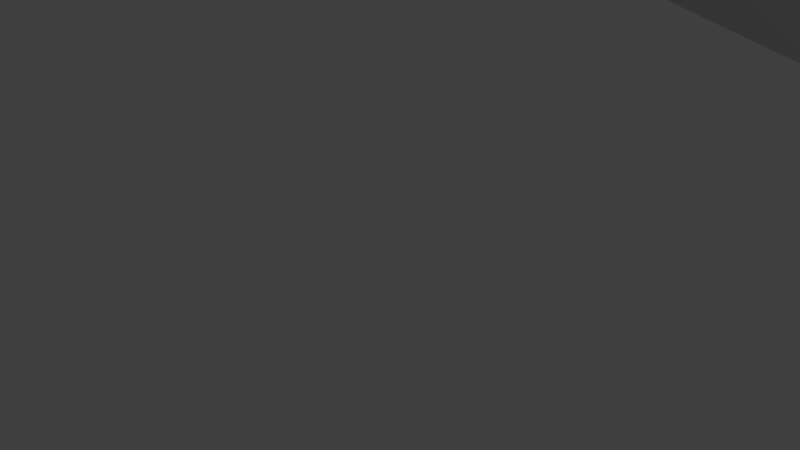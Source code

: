 # Source: monolito_01.blend  (saved by Blender 2.78.0; exported with 4.5.12 LTS)
import bpy
from mathutils import Matrix  # noqa: F401  (used for matrix-valued properties, if any)

bpy.ops.wm.read_factory_settings(use_empty=True)
scene = bpy.context.scene
scene.name = 'Scene'

# ---- collections
col_collection_1 = bpy.data.collections.new('Collection 1'); scene.collection.children.link(col_collection_1)

# ---- materials (node trees are filled in below, after node groups)
mat_material = bpy.data.materials.new('Material')
mat_material.alpha_threshold = 0.0
mat_material.use_transparent_shadow = False
mat_material.roughness = 0.5

# ---- material node trees

# ---- world
world_world = bpy.data.worlds.new('World'); scene.world = world_world
world_world.color = (0.05088, 0.05088, 0.05088)
world_world.use_sun_shadow = False
world_world.sun_shadow_jitter_overblur = 0.0
world_world.cycles.sampling_method = 'MANUAL'

# ---- cameras
cam_camera_002 = bpy.data.cameras.new('Camera.002')
cam_camera_002.clip_end = 100.0
cam_camera_002.lens = 35.0
cam_camera_002.sensor_width = 32.0
cam_camera_002.sensor_height = 18.0
cam_camera_002.ortho_scale = 7.314
cam_camera_002.dof.focus_distance = 0.0
cam_camera_002.dof.aperture_fstop = 128.0
cam_camera_001 = bpy.data.cameras.new('Camera.001')
cam_camera_001.clip_end = 100.0
cam_camera_001.lens = 35.0
cam_camera_001.sensor_width = 32.0
cam_camera_001.sensor_height = 18.0
cam_camera_001.ortho_scale = 7.314
cam_camera_001.dof.focus_distance = 0.0
cam_camera_001.dof.aperture_fstop = 128.0
cam_camera = bpy.data.cameras.new('Camera')
cam_camera.clip_end = 100.0
cam_camera.lens = 35.0
cam_camera.sensor_width = 32.0
cam_camera.sensor_height = 18.0
cam_camera.ortho_scale = 7.314
cam_camera.dof.focus_distance = 0.0
cam_camera.dof.aperture_fstop = 128.0

# ---- lights
light_lamp_002 = bpy.data.lights.new('Lamp.002', 'POINT')
light_lamp_002.transmission_factor = 0.0
light_lamp_002.cutoff_distance = 30.0
light_lamp_002.energy = 100.0
light_lamp_002.shadow_buffer_clip_start = 1.001
light_lamp_002.shadow_soft_size = 0.1
light_lamp_002.shadow_maximum_resolution = 0.006
light_lamp_002.use_absolute_resolution = True
light_lamp_001 = bpy.data.lights.new('Lamp.001', 'POINT')
light_lamp_001.transmission_factor = 0.0
light_lamp_001.cutoff_distance = 30.0
light_lamp_001.energy = 100.0
light_lamp_001.shadow_buffer_clip_start = 1.001
light_lamp_001.shadow_soft_size = 0.1
light_lamp_001.shadow_maximum_resolution = 0.006
light_lamp_001.use_absolute_resolution = True
light_lamp = bpy.data.lights.new('Lamp', 'POINT')
light_lamp.transmission_factor = 0.0
light_lamp.cutoff_distance = 30.0
light_lamp.energy = 100.0
light_lamp.shadow_buffer_clip_start = 1.001
light_lamp.shadow_soft_size = 0.1
light_lamp.shadow_maximum_resolution = 0.006
light_lamp.use_absolute_resolution = True

# ---- meshes
me_plane_006 = bpy.data.meshes.new('Plane.006')
me_plane_006.from_pydata([(0.05222, 0.07171, 0.09156), (0.1046, 0.3915, -0.09355), (-0.1835, 0.02273, 0.04126), (0.3497, -0.09155, -0.0761), (0.08034, -0.2991, -0.007504), (-0.1454, -0.6085, -0.09355), (0.05782, 0.3185, 0.1316), (0.3455, 0.1727, -0.06143), (-0.1835, 0.2727, 0.04126), (-0.2008, -0.223, 0.1027), (-0.2753, -0.09155, -0.0761), (0.1915, 0.02273, 0.04126), (0.0637, -0.103, 0.0511), (0.0718, 0.3794, 0.0224), (0.2296, 0.3915, -0.09355), (-0.07278, 0.07171, 0.09156), (0.1046, -0.4835, -0.09355), (-0.02036, -0.6085, -0.09355), (0.05448, 0.2082, 0.1557), (-0.02036, 0.3915, -0.09355), (0.3546, 0.2665, -0.09355), (0.3402, 0.0661, -0.04257), (0.1873, 0.287, 0.05593), (-0.1574, 0.3079, -0.05095), (-0.193, 0.1804, 0.07479), (-0.2753, 0.1585, -0.0761), (-0.07225, 0.3246, 0.1075), (-0.1987, -0.09268, 0.09538), (-0.1697, -0.4241, -0.007504), (-0.276, -0.3448, -0.07366), (-0.08202, -0.2078, 0.1248), (0.3546, -0.2335, -0.09355), (0.2199, -0.2002, -0.05933), (-0.05711, -0.3937, 0.0366), (-0.2704, -0.4835, -0.09355), (-0.2704, -0.2335, -0.09355), (-0.07887, 0.2232, 0.134), (-0.2848, 0.0661, -0.04257), (-0.2704, 0.2665, -0.09355), (0.1898, 0.1663, 0.09517), (0.211, 0.3304, -0.0279), (-0.05142, 0.3732, 0.01611), (-0.09719, -0.01668, 0.1782), (-0.3329, -0.1085, -0.09355), (0.1195, 0.05538, 0.07479), (0.06409, -0.03161, 0.04964), (0.09079, 0.3766, -0.04466), (0.1671, 0.3915, -0.09355), (-0.1305, 0.05538, 0.07479), (0.4171, -0.1085, -0.09355), (0.08657, -0.3769, -0.02955), (-0.08286, -0.6085, -0.09355), (0.05507, 0.2687, 0.1536), (-0.08286, 0.3915, -0.09355), (0.3408, 0.1266, -0.04466), (0.1223, 0.3071, 0.1077), (0.4171, 0.1415, -0.09355), (-0.1454, 0.329, -0.09355), (-0.1907, 0.2347, 0.06641), (-0.3329, 0.1415, -0.09355), (-0.1305, 0.3054, 0.07479), (-0.1923, -0.02759, 0.07239), (-0.1883, -0.316, 0.05865), (-0.3329, -0.3585, -0.09355), (-0.1445, -0.2078, 0.1248), (0.3546, -0.171, -0.09355), (0.1671, -0.3585, -0.09355), (-0.2318, -0.02625, -0.009035), (0.2682, -0.02625, -0.009035), (0.0638, -0.1782, 0.05089), (0.06116, 0.3594, 0.08207), (-0.01088, 0.07375, 0.09365), (0.1046, -0.546, -0.09355), (0.04214, -0.6085, -0.09355), (0.05685, 0.1376, 0.1473), (0.04214, 0.3915, -0.09355), (0.3546, 0.204, -0.09355), (0.3426, -0.004559, -0.05095), (0.2641, 0.238, 0.005635), (-0.1717, 0.2944, -0.000652), (-0.1907, 0.1097, 0.06641), (-0.2318, 0.2238, -0.009035), (-0.00656, 0.3228, 0.1304), (-0.2008, -0.1605, 0.1027), (-0.1454, -0.546, -0.09355), (-0.2446, -0.2687, 0.0366), (-0.01, -0.2281, 0.09108), (0.1671, -0.4835, -0.09355), (0.2033, -0.08058, -0.000652), (0.2296, -0.296, -0.09355), (0.148, -0.1676, -0.0258), (0.2921, -0.2335, -0.09355), (-0.07579, -0.2855, 0.1027), (-0.02598, -0.5323, -0.07366), (-0.1196, -0.3937, 0.0366), (0.01784, -0.4241, -0.007504), (-0.2704, -0.421, -0.09355), (-0.2079, -0.4835, -0.09355), (-0.2704, -0.171, -0.09355), (-0.276, -0.2823, -0.07366), (-0.3329, -0.2335, -0.09355), (-0.2322, -0.1741, -0.007504), (-0.07463, 0.2742, 0.1304), (-0.07991, 0.1587, 0.1167), (-0.14, 0.213, 0.1083), (-0.01132, 0.2151, 0.1507), (-0.2824, 0.1204, -0.05095), (-0.2824, -0.004559, -0.05095), (-0.3329, 0.01646, -0.09355), (-0.2413, 0.1314, 0.0245), (-0.2704, 0.204, -0.09355), (-0.2079, 0.2665, -0.09355), (0.4171, 0.01646, -0.09355), (0.188, 0.231, 0.08689), (0.1919, 0.09622, 0.08596), (0.1217, 0.1919, 0.1389), (0.2587, 0.1314, 0.0245), (0.2296, 0.329, -0.09355), (0.1968, 0.3169, 0.0224), (0.1391, 0.363, 0.005635), (0.2878, 0.2814, -0.07819), (-0.03242, 0.3704, -0.05095), (-0.06566, 0.3597, 0.06641), (-0.1068, 0.3488, -0.009035), (0.008708, 0.3814, 0.0245), (-0.08901, 0.0424, 0.1491), (-0.09147, -0.1112, 0.1582), (-0.152, -0.04475, 0.151), (-0.02901, -0.02385, 0.1581), (0.4171, -0.171, -0.09355), (-0.0258, -0.1098, 0.1468), (-0.1451, -0.1432, 0.1269), (-0.1464, 0.02318, 0.1309), (-0.002305, 0.3621, 0.0832), (-0.121, 0.3352, 0.04126), (-0.0878, 0.346, -0.0761), (0.4171, 0.204, -0.09355), (0.2735, 0.2679, -0.0279), (0.1248, 0.3495, 0.05593), (0.158, 0.3602, -0.06143), (0.2611, 0.06074, 0.01611), (0.1241, 0.1213, 0.1305), (0.1223, 0.2524, 0.1368), (0.4171, -0.04604, -0.09355), (0.4171, 0.07896, -0.09355), (-0.2199, 0.2454, -0.05095), (-0.3329, 0.204, -0.09355), (-0.2389, 0.06074, 0.01611), (-0.3329, -0.04604, -0.09355), (-0.3329, 0.07896, -0.09355), (-0.01305, 0.1518, 0.1317), (-0.1377, 0.1424, 0.09994), (-0.1377, 0.2674, 0.09994), (-0.2446, -0.2062, 0.0366), (-0.3329, -0.296, -0.09355), (-0.3329, -0.171, -0.09355), (-0.2079, -0.546, -0.09355), (0.04214, -0.546, -0.09355), (-0.08848, -0.5323, -0.07366), (-0.1383, -0.2855, 0.1027), (0.2921, -0.296, -0.09355), (0.1671, -0.296, -0.09355), (0.1313, -0.04793, 0.03288), (0.1671, -0.421, -0.09355), (0.2801, -0.1296, -0.05095), (-0.0008368, -0.316, 0.05865), (-0.2322, -0.3616, -0.007504), (-0.2199, -0.1296, -0.05095), (-0.008024, 0.2707, 0.1557), (-0.2389, 0.1857, 0.01611), (-0.2079, 0.329, -0.09355), (0.2593, 0.1919, 0.0224), (0.2921, 0.329, -0.09355), (0.0277, 0.3786, -0.04257), (-0.01371, 0.01076, 0.1038), (0.08525, 0.06558, 0.08527), (0.05756, 0.02209, 0.0727), (0.1021, 0.369, -0.08448), (0.1359, 0.3915, -0.09355), (-0.1576, 0.0411, 0.06012), (0.3859, -0.1085, -0.09355), (0.0819, -0.3342, -0.01302), (-0.1141, -0.6085, -0.09355), (0.05685, 0.2938, 0.1473), (-0.1141, 0.3915, -0.09355), (0.3426, 0.1517, -0.05095), (0.08892, 0.3158, 0.1203), (0.3859, 0.1415, -0.09355), (-0.1454, 0.3602, -0.09355), (-0.1877, 0.2558, 0.05593), (-0.1576, 0.2911, 0.06012), (-0.1794, -0.02371, 0.02664), (-0.1961, -0.2657, 0.08621), (-0.1742, -0.2116, 0.1193), (0.3546, -0.1398, -0.09355), (0.1287, -0.341, -0.06814), (-0.2541, -0.05686, -0.04047), (0.2292, 0.0002824, 0.01821), (0.06101, -0.1327, 0.0607), (0.06409, 0.3746, 0.04964), (-0.04213, 0.07375, 0.09365), (0.1046, -0.5148, -0.09355), (0.01089, -0.6085, -0.09355), (0.05507, 0.175, 0.1536), (0.01089, 0.3915, -0.09355), (0.3546, 0.2352, -0.09355), (0.3408, 0.03281, -0.04466), (0.2251, 0.2646, 0.03288), (-0.1651, 0.3032, -0.0237), (-0.1924, 0.1471, 0.0727), (-0.2541, 0.1931, -0.04047), (-0.0394, 0.3247, 0.1226), (-0.1963, -0.1399, 0.08701), (-0.1556, -0.4896, -0.05712), (-0.2619, -0.3029, -0.01302), (-0.04612, -0.2191, 0.1083), (0.3546, -0.2648, -0.09355), (0.1359, -0.4835, -0.09355), (0.1968, -0.02689, 0.0224), (0.2296, -0.2648, -0.09355), (0.1137, -0.1574, -0.01532), (0.2577, -0.2227, -0.08238), (-0.08046, -0.2428, 0.1193), (-0.0431, -0.4592, -0.01302), (-0.1462, -0.4051, 0.02006), (-0.02119, -0.4051, 0.02006), (-0.2713, -0.3875, -0.09019), (-0.2704, -0.5148, -0.09355), (-0.2391, -0.4835, -0.09355), (-0.2704, -0.1398, -0.09355), (-0.2713, -0.2625, -0.09019), (-0.2494, -0.2084, -0.05712), (-0.07308, 0.2998, 0.1235), (-0.08169, 0.1961, 0.123), (-0.1671, 0.1987, 0.09365), (-0.04397, 0.2176, 0.1471), (-0.2795, 0.1415, -0.06143), (-0.2842, 0.03281, -0.04466), (-0.2636, 0.1008, -0.006939), (-0.2704, 0.2352, -0.09355), (-0.2391, 0.2665, -0.09355), (0.3827, 0.02733, -0.08238), (0.1843, 0.266, 0.06641), (0.1905, 0.1328, 0.09335), (0.08751, 0.2021, 0.1494), (0.2197, 0.1579, 0.05174), (0.2296, 0.3602, -0.09355), (0.2033, 0.3257, -0.000652), (0.1048, 0.3732, 0.01611), (0.2488, 0.3079, -0.05095), (0.3859, 0.2665, -0.09355), (-0.02115, 0.3629, -0.09077), (-0.05913, 0.3685, 0.04336), (-0.1327, 0.3304, -0.0279), (-0.02195, 0.3794, 0.0224), (-0.02036, -0.6398, -0.09355), (-0.07506, 0.04271, 0.09966), (-0.09551, -0.06146, 0.1724), (-0.1766, -0.06596, 0.1276), (-0.06549, -0.0136, 0.1766), (0.3859, -0.2335, -0.09355), (-0.3016, -0.1085, -0.09355), (0.1549, 0.0411, 0.06012), (0.0718, -0.08939, 0.0224), (0.0807, 0.38, -0.009035), (0.1984, 0.3915, -0.09355), (-0.1023, 0.06558, 0.08527), (0.4484, -0.1085, -0.09355), (0.09435, -0.4271, -0.05712), (-0.05161, -0.6085, -0.09355), (0.05448, 0.2395, 0.1557), (-0.05161, 0.3915, -0.09355), (0.3546, 0.2977, -0.09355), (0.3402, 0.09735, -0.04257), (0.1561, 0.2958, 0.08874), (0.4484, 0.1415, -0.09355), (-0.1485, 0.3086, -0.08238), (-0.1924, 0.2096, 0.0727), (-0.3016, 0.1415, -0.09355), (-0.1034, 0.3197, 0.08946), (-0.198, -0.05333, 0.09248), (-0.1806, -0.3662, 0.03108), (-0.3016, -0.3585, -0.09355), (-0.1148, -0.204, 0.1303), (0.3546, -0.2023, -0.09355), (0.1984, -0.3585, -0.09355), (-0.2083, 0.0002824, 0.01821), (0.3084, -0.05686, -0.04047), (0.07186, -0.2387, 0.02245), (-0.1766, -0.6085, -0.09355), (0.05958, 0.3397, 0.1107), (0.02037, 0.07375, 0.09365), (0.1046, -0.5773, -0.09355), (0.07339, -0.6085, -0.09355), (0.05586, 0.1032, 0.1265), (0.07339, 0.3915, -0.09355), (0.3497, 0.1897, -0.0761), (0.3455, -0.04601, -0.06143), (0.3042, 0.2074, -0.0258), (-0.1782, 0.2856, 0.0224), (-0.1877, 0.06826, 0.05593), (-0.2083, 0.2503, 0.01821), (0.02598, 0.3205, 0.1337), (-0.2023, -0.1879, 0.1083), (-0.1454, -0.5773, -0.09355), (-0.2243, -0.242, 0.07519), (0.0328, -0.257, 0.05018), (0.1984, -0.4835, -0.09355), (0.211, -0.1384, -0.0279), (0.2296, -0.3273, -0.09355), (0.1834, -0.1819, -0.04047), (0.3234, -0.2335, -0.09355), (-0.06801, -0.3358, 0.07519), (-0.02036, -0.5773, -0.09355), (-0.08992, -0.3899, 0.04211), (0.05999, -0.4508, -0.04609), (-0.2704, -0.4523, -0.09355), (-0.3016, -0.4835, -0.09355), (-0.19, -0.4508, -0.04609), (-0.2704, -0.2023, -0.09355), (-0.2775, -0.3098, -0.06814), (-0.3016, -0.2335, -0.09355), (-0.2176, -0.1274, 0.05167), (-0.07646, 0.2492, 0.1366), (-0.07694, 0.1172, 0.1062), (-0.1118, 0.2232, 0.1188), (0.02263, 0.2103, 0.1578), (-0.2842, 0.09531, -0.04466), (-0.2795, -0.04601, -0.06143), (-0.3048, 0.02733, -0.08238), (-0.2178, 0.1579, 0.05174), (-0.2704, 0.1727, -0.09355), (-0.181, 0.2814, -0.07819), (0.4484, 0.01646, -0.09355), (0.1897, 0.1977, 0.09494), (0.1873, 0.06826, 0.05593), (0.1571, 0.1776, 0.1242), (0.2989, 0.1008, -0.006939), (0.2199, 0.331, -0.05933), (0.1915, 0.304, 0.04126), (0.1745, 0.3488, -0.009035), (0.3234, 0.2665, -0.09355), (-0.04251, 0.3739, -0.01532), (-0.071, 0.3468, 0.08527), (-0.0797, 0.363, 0.005635), (0.03996, 0.3814, 0.0245), (-0.09559, 0.01986, 0.1724), (-0.08531, -0.1652, 0.1364), (-0.1256, -0.02812, 0.1681), (0.01355, -0.05193, 0.118), (0.4171, -0.1398, -0.09355), (0.3859, -0.171, -0.09355), (-0.02918, -0.06225, 0.1587), (-0.01908, -0.1656, 0.1231), (-0.06083, -0.1045, 0.1603), (0.0154, -0.1332, 0.1116), (-0.1495, -0.0921, 0.1425), (-0.1461, -0.1727, 0.1303), (-0.1742, -0.1491, 0.1193), (-0.1192, -0.125, 0.1457), (-0.1342, 0.02974, 0.08795), (-0.1515, -0.004406, 0.1491), (-0.1713, 0.002885, 0.1085), (-0.119, 0.03655, 0.1447), (-0.08286, -0.6398, -0.09355), (0.0009926, 0.3767, 0.05174), (-0.004208, 0.343, 0.111), (-0.03619, 0.3658, 0.0727), (0.02932, 0.3614, 0.08416), (-0.1145, 0.344, 0.01821), (-0.1264, 0.3223, 0.06012), (-0.1469, 0.3169, 0.0224), (-0.09394, 0.3495, 0.05593), (-0.08286, 0.3602, -0.09355), (-0.09789, 0.3494, -0.04047), (-0.1141, 0.329, -0.09355), (-0.06071, 0.3602, -0.06143), (0.4171, 0.2352, -0.09355), (0.4171, 0.1727, -0.09355), (0.3859, 0.204, -0.09355), (0.2801, 0.2767, -0.05095), (0.2682, 0.255, -0.009035), (0.2346, 0.2944, -0.000652), (0.3137, 0.2373, -0.05933), (0.1313, 0.3583, 0.03288), (0.1225, 0.3312, 0.08269), (0.09059, 0.3597, 0.06641), (0.1602, 0.3352, 0.04126), (0.1671, 0.3602, -0.09355), (0.148, 0.3637, -0.0258), (0.1238, 0.3704, -0.05095), (0.1934, 0.346, -0.0761), (0.2593, 0.09811, 0.0224), (0.2641, 0.01929, 0.005635), (0.2221, 0.08727, 0.04336), (0.3012, 0.03013, -0.01532), (0.1223, 0.1586, 0.1368), (0.1232, 0.08681, 0.1099), (0.08988, 0.1315, 0.141), (0.1595, 0.107, 0.1159), (0.1219, 0.2815, 0.1248), (0.1217, 0.2232, 0.1389), (0.0881, 0.2626, 0.1473), (0.154, 0.2448, 0.1124), (0.4171, -0.01479, -0.09355), (0.4171, -0.07729, -0.09355), (0.3851, -0.04333, -0.09077), (0.4484, -0.04604, -0.09355), (0.4171, 0.1102, -0.09355), (0.4171, 0.04771, -0.09355), (0.3833, 0.08779, -0.08448), (0.4484, 0.07896, -0.09355), (-0.2122, 0.2502, -0.07819), (-0.2265, 0.2366, -0.0279), (-0.2423, 0.2148, -0.08238), (-0.1964, 0.272, -0.0237), (-0.3329, 0.1727, -0.09355), (-0.3016, 0.204, -0.09355), (-0.2407, 0.09811, 0.0224), (-0.2359, 0.01929, 0.005635), (-0.2613, 0.03013, -0.01532), (-0.2154, 0.08727, 0.04336), (-0.3329, -0.01479, -0.09355), (-0.3329, -0.07729, -0.09355), (-0.3024, -0.04333, -0.09077), (-0.3329, 0.1102, -0.09355), (-0.3329, 0.04771, -0.09355), (-0.3024, 0.08167, -0.09077), (-0.01225, 0.1846, 0.1447), (-0.01223, 0.1142, 0.1156), (-0.04925, 0.1607, 0.1188), (0.02223, 0.1446, 0.1422), (-0.1394, 0.1797, 0.1062), (-0.1347, 0.1009, 0.08946), (-0.1648, 0.1281, 0.08527), (-0.1094, 0.1526, 0.1104), (-0.1347, 0.2884, 0.08946), (-0.1394, 0.2422, 0.1062), (-0.1648, 0.2531, 0.08527), (-0.1094, 0.2776, 0.1104), (-0.2399, -0.1863, 0.02006), (-0.2462, -0.2336, 0.04211), (-0.2619, -0.2404, -0.01302), (-0.2243, -0.1795, 0.07519), (-0.3329, -0.2648, -0.09355), (-0.3329, -0.3273, -0.09355), (-0.3016, -0.296, -0.09355), (-0.3329, -0.1398, -0.09355), (-0.3329, -0.2023, -0.09355), (-0.3016, -0.171, -0.09355), (-0.2079, -0.5148, -0.09355), (-0.2079, -0.5773, -0.09355), (-0.2391, -0.546, -0.09355), (-0.1766, -0.546, -0.09355), (-0.3329, -0.3898, -0.09355), (-0.3016, -0.421, -0.09355), (0.03185, -0.4896, -0.05712), (0.04214, -0.5773, -0.09355), (0.009943, -0.5437, -0.09019), (0.07339, -0.546, -0.09355), (-0.1056, -0.4592, -0.01302), (-0.08286, -0.5773, -0.09355), (-0.1151, -0.5437, -0.09019), (-0.05878, -0.5285, -0.06814), (-0.143, -0.2428, 0.1193), (-0.1305, -0.3358, 0.07519), (-0.1649, -0.2969, 0.08621), (-0.1086, -0.2817, 0.1083), (0.2921, -0.2648, -0.09355), (0.2609, -0.296, -0.09355), (0.158, -0.2335, -0.06143), (0.1671, -0.3273, -0.09355), (0.1242, -0.2615, -0.05233), (0.1984, -0.296, -0.09355), (0.1248, 0.005764, 0.05593), (0.1391, -0.1057, 0.005635), (0.09712, -0.03773, 0.04336), (0.1667, -0.06222, 0.01821), (0.1671, -0.5148, -0.09355), (0.1359, -0.546, -0.09355), (0.1671, -0.3898, -0.09355), (0.1671, -0.4523, -0.09355), (0.1349, -0.4187, -0.09019), (0.1984, -0.421, -0.09355), (0.2735, -0.07586, -0.0279), (0.2878, -0.1873, -0.07819), (0.2411, -0.103, -0.0237), (0.3202, -0.1602, -0.08238), (-0.005507, -0.2733, 0.07519), (0.006946, -0.3662, 0.03108), (-0.03987, -0.2969, 0.08621), (0.04131, -0.3426, 0.02006), (-0.2399, -0.3113, 0.02006), (-0.2213, -0.4195, -0.04609), (-0.2494, -0.3959, -0.05712), (-0.2118, -0.335, 0.03108), (-0.2265, -0.07586, -0.0279), (-0.2285, -0.1446, -0.02047), (-0.2423, -0.1602, -0.08238), (-0.2087, -0.07077, 0.02003), (-0.008442, 0.2998, 0.1437), (-0.008618, 0.2415, 0.1578), (-0.04134, 0.2735, 0.1467), (0.02323, 0.2707, 0.1557), (-0.2359, 0.2068, 0.005635), (-0.2407, 0.1606, 0.0224), (-0.2613, 0.1551, -0.01532), (-0.2154, 0.2123, 0.04336), (-0.2079, 0.2977, -0.09355), (-0.1766, 0.329, -0.09355), (0.2611, 0.217, 0.01611), (0.2587, 0.1627, 0.0245), (0.2203, 0.2184, 0.04964), (0.2995, 0.1613, -0.009035), (0.2921, 0.3602, -0.09355), (0.2921, 0.2977, -0.09355), (0.2609, 0.329, -0.09355), (0.3234, 0.329, -0.09355), (0.03898, 0.3711, -0.08238), (0.01761, 0.382, -0.006939), (-0.002955, 0.3766, -0.04466), (0.05895, 0.3786, -0.04257), (-0.005536, 0.02413, 0.07479), (-0.02435, 0.002175, 0.1415), (-0.05432, 0.03523, 0.1369), (0.03224, -0.02957, 0.05174), (0.02009, -0.03233, 0.0948), (-0.06263, 0.01864, 0.1664), (-0.03816, 0.02792, 0.07966), (0.01089, -0.6398, -0.09355), (0.04886, 0.382, -0.006939), (-0.01305, 0.38, -0.009035), (0.008321, 0.369, -0.08448), (0.3234, 0.2977, -0.09355), (0.2577, 0.3086, -0.08238), (0.2609, 0.3602, -0.09355), (0.2989, 0.132, -0.006939), (0.2197, 0.1892, 0.05174), (0.2221, 0.2435, 0.04336), (-0.1766, 0.2977, -0.09355), (-0.2391, 0.2977, -0.09355), (-0.2172, 0.1871, 0.04964), (-0.263, 0.13, -0.009035), (-0.2583, 0.1762, -0.0258), (0.02263, 0.2415, 0.1578), (-0.04193, 0.2443, 0.1488), (-0.0403, 0.2999, 0.1384), (-0.2159, -0.09146, 0.0453), (-0.2391, -0.2023, -0.09355), (-0.2488, -0.1065, -0.05933), (-0.2009, -0.3929, -0.007504), (-0.2391, -0.4523, -0.09355), (-0.2572, -0.3456, -0.02955), (0.04909, -0.3929, -0.007504), (-0.03209, -0.3472, 0.05865), (-0.04454, -0.2543, 0.1027), (0.3234, -0.2023, -0.09355), (0.2488, -0.1608, -0.05095), (0.2346, -0.04933, -0.000652), (0.1984, -0.4523, -0.09355), (0.1359, -0.4523, -0.09355), (0.1303, -0.3761, -0.07366), (0.1359, -0.5148, -0.09355), (0.1745, -0.12, -0.009035), (0.1048, -0.09551, 0.01611), (0.09059, 0.01597, 0.06641), (0.1984, -0.3273, -0.09355), (0.1287, -0.3098, -0.06814), (0.122, -0.2181, -0.04458), (0.2609, -0.2648, -0.09355), (-0.1008, -0.332, 0.0807), (-0.1571, -0.3472, 0.05865), (-0.1695, -0.2543, 0.1027), (-0.05161, -0.5773, -0.09355), (-0.1141, -0.5773, -0.09355), (-0.1322, -0.4706, -0.02955), (0.07339, -0.5773, -0.09355), (0.01089, -0.5773, -0.09355), (-0.00718, -0.4706, -0.02955), (-0.3016, -0.4523, -0.09355), (-0.1766, -0.5773, -0.09355), (-0.2391, -0.5148, -0.09355), (-0.3016, -0.2023, -0.09355), (-0.3016, -0.3273, -0.09355), (-0.2258, -0.207, 0.0807), (-0.2634, -0.2679, -0.007504), (-0.2572, -0.2206, -0.02955), (-0.1112, 0.2524, 0.1167), (-0.1665, 0.228, 0.09156), (-0.1618, 0.2741, 0.07479), (-0.1064, 0.1111, 0.09994), (-0.1618, 0.08663, 0.07479), (-0.1665, 0.1655, 0.09156), (0.02321, 0.1067, 0.1265), (-0.04628, 0.1193, 0.1083), (-0.04762, 0.192, 0.134), (-0.3042, 0.05654, -0.08448), (-0.3016, -0.07729, -0.09355), (-0.2124, 0.04582, 0.03288), (-0.2583, -0.01132, -0.0258), (-0.263, 0.0675, -0.009035), (-0.3016, 0.1727, -0.09355), (-0.2029, 0.2632, -0.000652), (-0.2488, 0.206, -0.05933), (-0.2391, 0.2352, -0.09355), (0.4484, 0.04771, -0.09355), (0.3827, 0.05858, -0.08238), (0.3851, 0.1129, -0.09077), (0.4484, -0.07729, -0.09355), (0.3859, -0.07729, -0.09355), (0.3833, -0.005959, -0.08448), (0.1544, 0.2137, 0.1172), (0.08751, 0.2334, 0.1494), (0.08768, 0.2917, 0.1353), (0.1585, 0.07262, 0.09509), (0.08889, 0.09711, 0.1202), (0.0881, 0.1688, 0.1473), (0.3042, -0.01132, -0.0258), (0.2251, 0.04582, 0.03288), (0.2203, 0.1246, 0.04964), (0.1834, 0.3494, -0.04047), (0.1137, 0.3739, -0.01532), (0.1351, 0.3629, -0.09077), (0.1549, 0.3223, 0.06012), (0.09061, 0.3372, 0.09922), (0.09712, 0.3685, 0.04336), (0.3084, 0.2244, -0.04047), (0.2292, 0.2815, 0.01821), (0.2411, 0.3032, -0.0237), (0.4484, 0.1727, -0.09355), (0.3859, 0.1727, -0.09355), (0.3859, 0.2352, -0.09355), (-0.0708, 0.3637, -0.0258), (-0.1238, 0.331, -0.05933), (-0.1141, 0.3602, -0.09355), (-0.09929, 0.3366, 0.07479), (-0.1523, 0.304, 0.04126), (-0.1404, 0.3257, -0.000652), (0.02773, 0.3418, 0.1128), (-0.03842, 0.3474, 0.09965), (-0.02966, 0.3746, 0.04964), (-0.1141, -0.6398, -0.09355), (-0.1247, 0.0108, 0.1648), (-0.1762, -0.02515, 0.1262), (-0.1593, 0.009897, 0.06596), (-0.1148, -0.1727, 0.1303), (-0.1758, -0.1765, 0.1248), (-0.174, -0.1138, 0.1186), (0.0227, -0.1911, 0.08582), (-0.05448, -0.1591, 0.1378), (-0.06457, -0.05573, 0.1734), (0.3859, -0.2023, -0.09355), (0.3859, -0.1398, -0.09355), (0.4484, -0.1398, -0.09355), (0.01228, -0.08652, 0.1226), (-0.1234, -0.07446, 0.1606), (-0.1062, 0.04088, 0.09939), (-0.05161, -0.6398, -0.09355), (0.03224, 0.3767, 0.05174), (-0.08742, 0.3583, 0.03288), (-0.05161, 0.3602, -0.09355), (0.3202, 0.2461, -0.08238), (0.1667, 0.344, 0.01821), (0.1984, 0.3602, -0.09355), (0.2995, 0.0675, -0.009035), (0.1577, 0.1443, 0.1221), (0.1554, 0.2706, 0.1051), (0.4484, -0.01479, -0.09355), (0.4484, 0.1102, -0.09355), (-0.1887, 0.2767, -0.05095), (-0.3016, 0.2352, -0.09355), (-0.2172, 0.1246, 0.04964), (-0.3042, -0.005959, -0.08448), (-0.3016, 0.1102, -0.09355), (0.02045, 0.182, 0.1484), (-0.1112, 0.1899, 0.1167), (-0.1064, 0.2986, 0.09994), (-0.2196, -0.1597, 0.05865), (-0.3016, -0.2648, -0.09355), (-0.3016, -0.1398, -0.09355), (-0.1766, -0.5148, -0.09355), (-0.3016, -0.3898, -0.09355), (0.07339, -0.5148, -0.09355), (-0.07591, -0.4554, -0.007504), (-0.1133, -0.239, 0.1248), (0.3234, -0.2648, -0.09355), (0.1934, -0.2478, -0.0761), (0.1602, -0.00852, 0.04126), (0.1984, -0.3898, -0.09355), (0.3137, -0.1065, -0.05933), (0.03664, -0.2999, 0.0366), (-0.2196, -0.2847, 0.05865), (-0.2029, -0.04933, -0.000652), (0.02501, 0.2959, 0.1494), (-0.2124, 0.2333, 0.03288), (-0.1766, 0.3602, -0.09355), (0.3012, 0.1864, -0.01532), (0.07023, 0.3711, -0.08238), (0.02571, 0.02413, 0.07479)], [], [(698, 176, 0, 291), (697, 177, 1, 295), (696, 185, 7, 298), (694, 189, 8, 301), (693, 183, 6, 302), (692, 191, 2, 286), (691, 192, 9, 305), (690, 181, 4, 306), (689, 194, 3, 287), (687, 218, 11, 262), (686, 219, 32, 310), (685, 216, 31, 311), (684, 222, 30, 283), (683, 223, 33, 314), (682, 201, 16, 315), (681, 226, 29, 282), (680, 213, 28, 318), (679, 229, 10, 261), (678, 230, 35, 321), (677, 212, 27, 322), (676, 232, 26, 279), (675, 233, 36, 325), (674, 203, 18, 326), (673, 236, 25, 278), (672, 237, 37, 329), (671, 209, 24, 330), (669, 208, 23, 332), (666, 242, 22, 274), (665, 243, 39, 336), (664, 206, 21, 337), (663, 246, 14, 265), (662, 247, 40, 340), (661, 205, 20, 341), (660, 251, 19, 271), (659, 252, 41, 344), (658, 199, 13, 345), (657, 255, 17, 269), (656, 256, 15, 266), (655, 257, 42, 348), (654, 198, 12, 349), (652, 350, 49, 180), (650, 352, 128, 259), (649, 353, 130, 354), (648, 288, 69, 355), (647, 356, 127, 258), (646, 357, 131, 358), (645, 347, 126, 359), (644, 360, 48, 179), (643, 361, 132, 362), (642, 346, 125, 363), (641, 364, 51, 182), (640, 365, 124, 254), (639, 366, 133, 367), (638, 290, 70, 368), (637, 369, 123, 253), (636, 370, 134, 371), (635, 343, 122, 372), (634, 373, 53, 184), (633, 374, 135, 375), (632, 342, 121, 376), (630, 378, 136, 379), (628, 380, 120, 249), (627, 381, 137, 382), (626, 296, 76, 383), (625, 384, 119, 248), (624, 385, 138, 386), (623, 339, 118, 387), (622, 388, 47, 178), (621, 389, 139, 390), (620, 338, 117, 391), (619, 392, 116, 245), (618, 393, 140, 394), (617, 297, 77, 395), (616, 396, 115, 244), (615, 397, 141, 398), (614, 335, 114, 399), (613, 400, 55, 186), (612, 401, 142, 402), (611, 334, 113, 403), (610, 404, 112, 241), (609, 405, 143, 406), (607, 408, 56, 187), (606, 409, 144, 410), (604, 412, 111, 240), (603, 413, 145, 414), (602, 299, 79, 415), (601, 331, 110, 417), (600, 418, 109, 238), (599, 419, 147, 420), (598, 300, 80, 421), (597, 328, 107, 424), (596, 327, 106, 427), (595, 428, 105, 235), (594, 429, 150, 430), (593, 294, 74, 431), (592, 432, 104, 234), (591, 433, 151, 434), (590, 324, 103, 435), (589, 436, 60, 190), (588, 437, 152, 438), (587, 323, 102, 439), (586, 440, 101, 231), (585, 441, 153, 442), (584, 303, 83, 443), (583, 320, 99, 446), (582, 319, 98, 449), (581, 450, 97, 228), (580, 304, 84, 453), (579, 316, 96, 455), (578, 456, 95, 225), (577, 457, 157, 458), (576, 292, 72, 459), (575, 460, 94, 224), (574, 461, 158, 462), (573, 313, 93, 463), (572, 464, 64, 193), (571, 465, 159, 466), (570, 312, 92, 467), (569, 468, 91, 221), (568, 470, 90, 220), (567, 471, 161, 472), (566, 309, 89, 473), (565, 474, 44, 175), (564, 475, 162, 476), (563, 308, 88, 477), (562, 478, 87, 217), (561, 480, 66, 195), (560, 481, 163, 482), (558, 484, 68, 197), (557, 485, 164, 486), (556, 284, 65, 487), (555, 488, 86, 215), (554, 489, 165, 490), (553, 268, 50, 491), (552, 492, 85, 214), (551, 493, 166, 494), (550, 281, 62, 495), (549, 496, 67, 196), (548, 497, 167, 498), (547, 280, 61, 499), (546, 500, 82, 211), (545, 501, 168, 502), (544, 270, 52, 503), (543, 504, 81, 210), (542, 505, 169, 506), (541, 277, 58, 507), (539, 276, 57, 509), (538, 510, 78, 207), (537, 511, 171, 512), (536, 273, 54, 513), (534, 515, 172, 516), (532, 518, 75, 204), (531, 519, 173, 520), (530, 264, 46, 521), (528, 522, 71, 200), (527, 523, 174, 524), (526, 263, 45, 525), (523, 526, 525, 174), (128, 349, 526, 523), (349, 12, 263, 526), (346, 527, 524, 125), (42, 259, 527, 346), (259, 128, 523, 527), (256, 528, 200, 15), (125, 524, 528, 256), (524, 174, 522, 528), (255, 529, 202, 17), (519, 530, 521, 173), (124, 345, 530, 519), (345, 13, 264, 530), (342, 531, 520, 121), (41, 254, 531, 342), (254, 124, 519, 531), (251, 532, 204, 19), (121, 520, 532, 251), (520, 173, 518, 532), (515, 533, 517, 172), (120, 341, 533, 515), (341, 20, 272, 533), (338, 534, 516, 117), (40, 249, 534, 338), (249, 120, 515, 534), (117, 516, 535, 246), (516, 172, 514, 535), (511, 536, 513, 171), (116, 337, 536, 511), (337, 21, 273, 536), (334, 537, 512, 113), (39, 245, 537, 334), (245, 116, 511, 537), (242, 538, 207, 22), (113, 512, 538, 242), (512, 171, 510, 538), (508, 539, 509, 170), (111, 332, 539, 508), (332, 23, 276, 539), (240, 111, 508, 540), (505, 541, 507, 169), (109, 330, 541, 505), (330, 24, 277, 541), (327, 542, 506, 106), (37, 238, 542, 327), (238, 109, 505, 542), (236, 543, 210, 25), (106, 506, 543, 236), (506, 169, 504, 543), (501, 544, 503, 168), (105, 326, 544, 501), (326, 18, 270, 544), (323, 545, 502, 102), (36, 235, 545, 323), (235, 105, 501, 545), (232, 546, 211, 26), (102, 502, 546, 232), (502, 168, 500, 546), (497, 547, 499, 167), (101, 322, 547, 497), (322, 27, 280, 547), (319, 548, 498, 98), (35, 231, 548, 319), (231, 101, 497, 548), (229, 549, 196, 10), (98, 498, 549, 229), (498, 167, 496, 549), (493, 550, 495, 166), (97, 318, 550, 493), (318, 28, 281, 550), (316, 551, 494, 96), (34, 228, 551, 316), (228, 97, 493, 551), (226, 552, 214, 29), (96, 494, 552, 226), (494, 166, 492, 552), (489, 553, 491, 165), (95, 315, 553, 489), (315, 16, 268, 553), (312, 554, 490, 92), (33, 225, 554, 312), (225, 95, 489, 554), (222, 555, 215, 30), (92, 490, 555, 222), (490, 165, 488, 555), (485, 556, 487, 164), (91, 311, 556, 485), (311, 31, 284, 556), (308, 557, 486, 88), (32, 221, 557, 308), (221, 91, 485, 557), (218, 558, 197, 11), (88, 486, 558, 218), (486, 164, 484, 558), (481, 559, 483, 163), (87, 307, 559, 481), (268, 560, 482, 50), (16, 217, 560, 268), (217, 87, 481, 560), (181, 561, 195, 4), (50, 482, 561, 181), (482, 163, 480, 561), (201, 562, 217, 16), (72, 479, 562, 201), (475, 563, 477, 162), (90, 310, 563, 475), (310, 32, 308, 563), (263, 564, 476, 45), (12, 220, 564, 263), (220, 90, 475, 564), (176, 565, 175, 0), (45, 476, 565, 176), (476, 162, 474, 565), (471, 566, 473, 161), (66, 285, 566, 471), (288, 567, 472, 69), (4, 195, 567, 288), (195, 66, 471, 567), (198, 568, 220, 12), (69, 472, 568, 198), (472, 161, 470, 568), (219, 569, 221, 32), (89, 469, 569, 219), (469, 160, 468, 569), (465, 570, 467, 159), (94, 314, 570, 465), (314, 33, 312, 570), (281, 571, 466, 62), (28, 224, 571, 281), (224, 94, 465, 571), (192, 572, 193, 9), (62, 466, 572, 192), (466, 159, 464, 572), (461, 573, 463, 158), (51, 269, 573, 461), (269, 17, 313, 573), (304, 574, 462, 84), (5, 182, 574, 304), (182, 51, 461, 574), (213, 575, 224, 28), (84, 462, 575, 213), (462, 158, 460, 575), (457, 576, 459, 157), (73, 293, 576, 457), (313, 577, 458, 93), (17, 202, 577, 313), (202, 73, 457, 577), (223, 578, 225, 33), (93, 458, 578, 223), (458, 157, 456, 578), (317, 34, 316, 579), (451, 580, 453, 156), (289, 5, 304, 580), (227, 581, 228, 34), (452, 156, 450, 581), (448, 582, 449, 155), (100, 321, 582, 448), (321, 35, 319, 582), (445, 583, 446, 154), (63, 282, 583, 445), (282, 29, 320, 583), (441, 584, 443, 153), (85, 305, 584, 441), (305, 9, 303, 584), (320, 585, 442, 99), (29, 214, 585, 320), (214, 85, 441, 585), (230, 586, 231, 35), (99, 442, 586, 230), (442, 153, 440, 586), (437, 587, 439, 152), (104, 325, 587, 437), (325, 36, 323, 587), (277, 588, 438, 58), (24, 234, 588, 277), (234, 104, 437, 588), (189, 589, 190, 8), (58, 438, 589, 189), (438, 152, 436, 589), (433, 590, 435, 151), (48, 266, 590, 433), (266, 15, 324, 590), (300, 591, 434, 80), (2, 179, 591, 300), (179, 48, 433, 591), (209, 592, 234, 24), (80, 434, 592, 209), (434, 151, 432, 592), (429, 593, 431, 150), (71, 291, 593, 429), (291, 0, 294, 593), (324, 594, 430, 103), (15, 200, 594, 324), (200, 71, 429, 594), (233, 595, 235, 36), (103, 430, 595, 233), (430, 150, 428, 595), (426, 596, 427, 149), (108, 329, 596, 426), (329, 37, 327, 596), (423, 597, 424, 148), (43, 261, 597, 423), (261, 10, 328, 597), (419, 598, 421, 147), (67, 286, 598, 419), (286, 2, 300, 598), (328, 599, 420, 107), (10, 196, 599, 328), (196, 67, 419, 599), (237, 600, 238, 37), (107, 420, 600, 237), (420, 147, 418, 600), (416, 601, 417, 146), (59, 278, 601, 416), (278, 25, 331, 601), (413, 602, 415, 145), (81, 301, 602, 413), (301, 8, 299, 602), (331, 603, 414, 110), (25, 210, 603, 331), (210, 81, 413, 603), (239, 604, 240, 38), (110, 414, 604, 239), (414, 145, 412, 604), (409, 605, 411, 144), (112, 333, 605, 409), (273, 606, 410, 54), (21, 241, 606, 273), (241, 112, 409, 606), (185, 607, 187, 7), (54, 410, 607, 185), (410, 144, 408, 607), (405, 608, 407, 143), (49, 267, 608, 405), (297, 609, 406, 77), (3, 180, 609, 297), (180, 49, 405, 609), (206, 610, 241, 21), (77, 406, 610, 206), (406, 143, 404, 610), (401, 611, 403, 142), (115, 336, 611, 401), (336, 39, 334, 611), (270, 612, 402, 52), (18, 244, 612, 270), (244, 115, 401, 612), (183, 613, 186, 6), (52, 402, 613, 183), (402, 142, 400, 613), (397, 614, 399, 141), (44, 262, 614, 397), (262, 11, 335, 614), (294, 615, 398, 74), (0, 175, 615, 294), (175, 44, 397, 615), (203, 616, 244, 18), (74, 398, 616, 203), (398, 141, 396, 616), (393, 617, 395, 140), (68, 287, 617, 393), (287, 3, 297, 617), (335, 618, 394, 114), (11, 197, 618, 335), (197, 68, 393, 618), (243, 619, 245, 39), (114, 394, 619, 243), (394, 140, 392, 619), (389, 620, 391, 139), (119, 340, 620, 389), (340, 40, 338, 620), (264, 621, 390, 46), (13, 248, 621, 264), (248, 119, 389, 621), (177, 622, 178, 1), (46, 390, 622, 177), (390, 139, 388, 622), (385, 623, 387, 138), (55, 274, 623, 385), (274, 22, 339, 623), (290, 624, 386, 70), (6, 186, 624, 290), (186, 55, 385, 624), (199, 625, 248, 13), (70, 386, 625, 199), (386, 138, 384, 625), (381, 626, 383, 137), (78, 298, 626, 381), (298, 7, 296, 626), (339, 627, 382, 118), (22, 207, 627, 339), (207, 78, 381, 627), (247, 628, 249, 40), (118, 382, 628, 247), (382, 137, 380, 628), (56, 275, 629, 378), (296, 630, 379, 76), (7, 187, 630, 296), (187, 56, 378, 630), (205, 631, 250, 20), (76, 379, 631, 205), (379, 136, 377, 631), (374, 632, 376, 135), (123, 344, 632, 374), (344, 41, 342, 632), (276, 633, 375, 57), (23, 253, 633, 276), (253, 123, 374, 633), (57, 375, 634, 188), (375, 135, 373, 634), (370, 635, 372, 134), (60, 279, 635, 370), (279, 26, 343, 635), (299, 636, 371, 79), (8, 190, 636, 299), (190, 60, 370, 636), (208, 637, 253, 23), (79, 371, 637, 208), (371, 134, 369, 637), (366, 638, 368, 133), (82, 302, 638, 366), (302, 6, 290, 638), (343, 639, 367, 122), (26, 211, 639, 343), (211, 82, 366, 639), (252, 640, 254, 41), (122, 367, 640, 252), (367, 133, 365, 640), (361, 642, 363, 132), (127, 348, 642, 361), (348, 42, 346, 642), (280, 643, 362, 61), (27, 258, 643, 280), (258, 127, 361, 643), (191, 644, 179, 2), (61, 362, 644, 191), (362, 132, 360, 644), (357, 645, 359, 131), (64, 283, 645, 357), (283, 30, 347, 645), (303, 646, 358, 83), (9, 193, 646, 303), (193, 64, 357, 646), (212, 647, 258, 27), (83, 358, 647, 212), (358, 131, 356, 647), (353, 648, 355, 130), (86, 306, 648, 353), (306, 4, 288, 648), (347, 649, 354, 126), (30, 215, 649, 347), (215, 86, 353, 649), (257, 650, 259, 42), (126, 354, 650, 257), (354, 130, 352, 650), (284, 651, 351, 65), (31, 260, 651, 284), (194, 652, 180, 3), (65, 351, 652, 194), (351, 129, 350, 652), (350, 653, 267, 49), (352, 654, 349, 128), (130, 355, 654, 352), (355, 69, 198, 654), (356, 655, 348, 127), (131, 359, 655, 356), (359, 126, 257, 655), (360, 656, 266, 48), (132, 363, 656, 360), (363, 125, 256, 656), (364, 657, 269, 51), (365, 658, 345, 124), (133, 368, 658, 365), (368, 70, 199, 658), (369, 659, 344, 123), (134, 372, 659, 369), (372, 122, 252, 659), (373, 660, 271, 53), (135, 376, 660, 373), (376, 121, 251, 660), (380, 661, 341, 120), (137, 383, 661, 380), (383, 76, 205, 661), (384, 662, 340, 119), (138, 387, 662, 384), (387, 118, 247, 662), (388, 663, 265, 47), (139, 391, 663, 388), (391, 117, 246, 663), (392, 664, 337, 116), (140, 395, 664, 392), (395, 77, 206, 664), (396, 665, 336, 115), (141, 399, 665, 396), (399, 114, 243, 665), (400, 666, 274, 55), (142, 403, 666, 400), (403, 113, 242, 666), (404, 667, 333, 112), (143, 407, 667, 404), (408, 668, 275, 56), (144, 411, 668, 408), (412, 669, 332, 111), (145, 415, 669, 412), (415, 79, 208, 669), (417, 110, 239, 670), (418, 671, 330, 109), (147, 421, 671, 418), (421, 80, 209, 671), (422, 672, 329, 108), (148, 424, 672, 422), (424, 107, 237, 672), (425, 673, 278, 59), (149, 427, 673, 425), (427, 106, 236, 673), (428, 674, 326, 105), (150, 431, 674, 428), (431, 74, 203, 674), (432, 675, 325, 104), (151, 435, 675, 432), (435, 103, 233, 675), (436, 676, 279, 60), (152, 439, 676, 436), (439, 102, 232, 676), (440, 677, 322, 101), (153, 443, 677, 440), (443, 83, 212, 677), (444, 678, 321, 100), (154, 446, 678, 444), (446, 99, 230, 678), (447, 679, 261, 43), (155, 449, 679, 447), (449, 98, 229, 679), (450, 680, 318, 97), (156, 453, 680, 450), (453, 84, 213, 680), (454, 681, 282, 63), (455, 96, 226, 681), (456, 682, 315, 95), (157, 459, 682, 456), (459, 72, 201, 682), (460, 683, 314, 94), (158, 463, 683, 460), (463, 93, 223, 683), (464, 684, 283, 64), (159, 467, 684, 464), (467, 92, 222, 684), (468, 685, 311, 91), (470, 686, 310, 90), (161, 473, 686, 470), (473, 89, 219, 686), (474, 687, 262, 44), (162, 477, 687, 474), (477, 88, 218, 687), (480, 688, 285, 66), (163, 483, 688, 480), (484, 689, 287, 68), (164, 487, 689, 484), (487, 65, 194, 689), (488, 690, 306, 86), (165, 491, 690, 488), (491, 50, 181, 690), (492, 691, 305, 85), (166, 495, 691, 492), (495, 62, 192, 691), (496, 692, 286, 67), (167, 499, 692, 496), (499, 61, 191, 692), (500, 693, 302, 82), (168, 503, 693, 500), (503, 52, 183, 693), (504, 694, 301, 81), (169, 507, 694, 504), (507, 58, 189, 694), (509, 57, 188, 695), (510, 696, 298, 78), (171, 513, 696, 510), (513, 54, 185, 696), (518, 697, 295, 75), (173, 521, 697, 518), (521, 46, 177, 697), (522, 698, 291, 71), (174, 525, 698, 522), (525, 45, 176, 698)])
_uv = me_plane_006.uv_layers.new(name='UVMap')
_uv.uv.foreach_set('vector', [0.59, 0.4786, 0.5891, 0.4519, 0.6296, 0.4563, 0.6327, 0.4795, 0.9513, 0.4043, 0.9443, 0.3739, 0.967, 0.3671, 0.9728, 0.397, 0.7241, 0.238, 0.6965, 0.1886, 0.7164, 0.1807, 0.7433, 0.2316, 0.7953, 0.6355, 0.7986, 0.6068, 0.8143, 0.6054, 0.8123, 0.6348, 0.7803, 0.4646, 0.7783, 0.4478, 0.7937, 0.4454, 0.7958, 0.4625, 0.5772, 0.721, 0.5912, 0.6889, 0.6261, 0.6705, 0.6177, 0.7038, 0.3889, 0.7015, 0.4022, 0.676, 0.4323, 0.6707, 0.4203, 0.6948, 0.3348, 0.503, 0.2888, 0.4604, 0.3184, 0.4546, 0.3705, 0.5009, 0.4629, 0.2167, 0.4264, 0.1717, 0.4736, 0.179, 0.5103, 0.2254, 0.5614, 0.3676, 0.544, 0.3344, 0.5875, 0.3424, 0.6045, 0.3752, 0.3341, 0.3267, 0.3133, 0.293, 0.3794, 0.3032, 0.4002, 0.3373, 0.3098, 0.2052, 0.3089, 0.1757, 0.3383, 0.1748, 0.3393, 0.2042, 0.4148, 0.613, 0.4077, 0.5917, 0.4319, 0.5885, 0.4381, 0.6103, 0.2178, 0.6231, 0.207, 0.5952, 0.2785, 0.5954, 0.2884, 0.6208, 0.1069, 0.4913, 0.09975, 0.4614, 0.1296, 0.4543, 0.1844, 0.4979, 0.2851, 0.8521, 0.286, 0.8235, 0.3296, 0.8189, 0.3155, 0.8507, 0.1516, 0.7432, 0.184, 0.709, 0.2595, 0.6997, 0.2276, 0.7327, 0.5194, 0.8552, 0.5156, 0.8286, 0.5589, 0.8186, 0.5481, 0.8502, 0.4057, 0.8538, 0.4135, 0.8288, 0.4366, 0.8294, 0.4348, 0.8567, 0.4797, 0.7006, 0.4901, 0.6724, 0.5217, 0.6624, 0.5041, 0.7005, 0.8022, 0.5411, 0.7938, 0.5185, 0.8105, 0.5167, 0.816, 0.5373, 0.7331, 0.5586, 0.7321, 0.5382, 0.7492, 0.5305, 0.7543, 0.5529, 0.7155, 0.4732, 0.7106, 0.4522, 0.7302, 0.4518, 0.7329, 0.4701, 0.7533, 0.8018, 0.7704, 0.7577, 0.7921, 0.7603, 0.7819, 0.794, 0.6438, 0.828, 0.6701, 0.7784, 0.6989, 0.7685, 0.6753, 0.8193, 0.7147, 0.6605, 0.7228, 0.6304, 0.7457, 0.6218, 0.7388, 0.651, 0.8732, 0.6486, 0.8699, 0.6111, 0.8934, 0.6158, 0.8982, 0.6561, 0.7695, 0.3853, 0.774, 0.3543, 0.79, 0.351, 0.7878, 0.3816, 0.6895, 0.3869, 0.6804, 0.3588, 0.7031, 0.3593, 0.7104, 0.3875, 0.6223, 0.241, 0.5902, 0.1942, 0.62, 0.1948, 0.6509, 0.242, 0.9182, 0.2863, 0.9109, 0.2572, 0.94, 0.2497, 0.9475, 0.2788, 0.841, 0.357, 0.8345, 0.3237, 0.8503, 0.307, 0.8572, 0.3426, 0.7915, 0.1901, 0.7778, 0.1583, 0.8067, 0.1556, 0.811, 0.1835, 0.9656, 0.5197, 0.9649, 0.4922, 0.9905, 0.4862, 0.9952, 0.5166, 0.8599, 0.5305, 0.8575, 0.5101, 0.8762, 0.5072, 0.8795, 0.5292, 0.8531, 0.4523, 0.8508, 0.4323, 0.8675, 0.4234, 0.8703, 0.4449, 0.0113, 0.6379, 0.005818, 0.6078, 0.03592, 0.6022, 0.04151, 0.6325, 0.6126, 0.5855, 0.6108, 0.5579, 0.6374, 0.5535, 0.6372, 0.5806, 0.5219, 0.6001, 0.5269, 0.5832, 0.5487, 0.5805, 0.5459, 0.5955, 0.5041, 0.5149, 0.4625, 0.4649, 0.4837, 0.4534, 0.5265, 0.5099, 0.4258, 0.1427, 0.425, 0.1133, 0.4544, 0.1125, 0.4554, 0.1421, 0.528, 0.5669, 0.5223, 0.5467, 0.5434, 0.5455, 0.5487, 0.5659, 0.4634, 0.5664, 0.4544, 0.5421, 0.4936, 0.5455, 0.5002, 0.5672, 0.427, 0.5086, 0.3741, 0.4606, 0.4263, 0.4669, 0.4719, 0.514, 0.5032, 0.6428, 0.5142, 0.6195, 0.5409, 0.6131, 0.5332, 0.6346, 0.4606, 0.6476, 0.4612, 0.6281, 0.4806, 0.6257, 0.4793, 0.6465, 0.4588, 0.6074, 0.4618, 0.587, 0.4983, 0.5855, 0.4913, 0.6044, 0.6054, 0.6463, 0.6108, 0.6131, 0.6357, 0.6089, 0.632, 0.6388, 0.5566, 0.6289, 0.5615, 0.608, 0.5794, 0.606, 0.5769, 0.629, 0.5638, 0.5914, 0.5646, 0.5775, 0.5788, 0.5731, 0.5792, 0.5882, 0.02144, 0.6982, 0.01648, 0.6679, 0.04678, 0.6628, 0.05167, 0.6932, 0.8558, 0.4909, 0.8547, 0.4718, 0.8724, 0.4659, 0.8738, 0.4865, 0.8221, 0.4963, 0.8147, 0.4774, 0.8338, 0.475, 0.8409, 0.4947, 0.8119, 0.4598, 0.8098, 0.442, 0.8294, 0.4379, 0.8316, 0.4566, 0.8663, 0.5797, 0.8629, 0.5533, 0.8837, 0.5538, 0.8885, 0.5822, 0.8313, 0.5799, 0.8303, 0.5555, 0.8456, 0.5538, 0.8477, 0.5791, 0.8294, 0.5344, 0.8286, 0.5156, 0.842, 0.5128, 0.8436, 0.5321, 0.9695, 0.5811, 0.9658, 0.5499, 0.9973, 0.5478, 0.9999, 0.5782, 0.9161, 0.5868, 0.9099, 0.5552, 0.9439, 0.5577, 0.9446, 0.5884, 0.9041, 0.528, 0.8995, 0.5038, 0.9291, 0.4992, 0.936, 0.5263, 0.717, 0.1333, 0.7159, 0.1046, 0.7441, 0.1033, 0.746, 0.1323, 0.8249, 0.285, 0.8108, 0.2403, 0.8256, 0.2182, 0.8404, 0.2661, 0.7947, 0.3096, 0.7803, 0.2686, 0.7959, 0.2566, 0.8098, 0.2993, 0.7606, 0.2217, 0.734, 0.1697, 0.7513, 0.1594, 0.7761, 0.2078, 0.8484, 0.4104, 0.8453, 0.3856, 0.8616, 0.3733, 0.8648, 0.3998, 0.8107, 0.4231, 0.8113, 0.4012, 0.8309, 0.3948, 0.8341, 0.4182, 0.8123, 0.3754, 0.805, 0.345, 0.8196, 0.3361, 0.8263, 0.3677, 0.9356, 0.3429, 0.9261, 0.3152, 0.9551, 0.308, 0.9616, 0.3376, 0.8844, 0.3859, 0.8807, 0.3569, 0.9034, 0.3352, 0.9081, 0.3673, 0.8758, 0.3234, 0.8673, 0.2849, 0.8835, 0.2601, 0.8979, 0.2969, 0.6716, 0.321, 0.6491, 0.2834, 0.6764, 0.2844, 0.6971, 0.3217, 0.6062, 0.3136, 0.5818, 0.2749, 0.6177, 0.2802, 0.6413, 0.319, 0.5525, 0.2325, 0.5174, 0.1861, 0.5561, 0.1912, 0.5897, 0.2378, 0.706, 0.4322, 0.699, 0.4106, 0.7195, 0.4109, 0.7259, 0.4322, 0.6569, 0.431, 0.6491, 0.4073, 0.6753, 0.4092, 0.6828, 0.4313, 0.6393, 0.3813, 0.6256, 0.3486, 0.6547, 0.3571, 0.6655, 0.3852, 0.778, 0.4297, 0.7731, 0.4092, 0.7909, 0.406, 0.7938, 0.4271, 0.744, 0.4319, 0.7382, 0.4111, 0.7552, 0.4109, 0.7606, 0.4311, 0.7334, 0.3871, 0.7241, 0.3598, 0.7469, 0.3587, 0.7529, 0.3869, 0.5517, 0.1427, 0.5425, 0.1101, 0.5717, 0.1093, 0.5829, 0.1427, 0.4848, 0.1408, 0.4839, 0.1116, 0.5132, 0.1107, 0.5165, 0.1406, 0.6627, 0.1356, 0.6587, 0.1066, 0.6874, 0.1055, 0.6885, 0.1338, 0.612, 0.1418, 0.6009, 0.1084, 0.6299, 0.1076, 0.6392, 0.1398, 0.8666, 0.7207, 0.8729, 0.6897, 0.8937, 0.6872, 0.8947, 0.7158, 0.8228, 0.7162, 0.8278, 0.6727, 0.8487, 0.679, 0.8457, 0.7233, 0.8302, 0.6365, 0.8312, 0.6061, 0.85, 0.6089, 0.85, 0.641, 0.8121, 0.7878, 0.8125, 0.7608, 0.8376, 0.7532, 0.8427, 0.7836, 0.6893, 0.7342, 0.7039, 0.695, 0.7293, 0.6849, 0.7163, 0.724, 0.6238, 0.7613, 0.6414, 0.7224, 0.6747, 0.7075, 0.6587, 0.7468, 0.6541, 0.6866, 0.6634, 0.654, 0.6956, 0.6409, 0.6866, 0.6723, 0.5774, 0.8448, 0.6001, 0.804, 0.6373, 0.7904, 0.6088, 0.8379, 0.7033, 0.8127, 0.7244, 0.7615, 0.748, 0.7578, 0.7277, 0.8082, 0.7257, 0.5158, 0.7189, 0.4932, 0.7376, 0.4899, 0.742, 0.5087, 0.6737, 0.5258, 0.6687, 0.5007, 0.6968, 0.4973, 0.704, 0.5226, 0.6655, 0.4745, 0.6624, 0.453, 0.6878, 0.4518, 0.692, 0.4735, 0.7284, 0.6039, 0.7318, 0.5803, 0.7533, 0.5737, 0.7505, 0.5963, 0.6701, 0.6243, 0.6745, 0.5972, 0.7059, 0.5881, 0.702, 0.6131, 0.6765, 0.5723, 0.6764, 0.5486, 0.707, 0.5435, 0.7076, 0.5651, 0.8006, 0.5823, 0.8018, 0.5607, 0.816, 0.5583, 0.8155, 0.5804, 0.7692, 0.5902, 0.7715, 0.5683, 0.7873, 0.564, 0.7856, 0.5856, 0.7724, 0.5482, 0.7641, 0.5251, 0.779, 0.5219, 0.7881, 0.5443, 0.4405, 0.7756, 0.4627, 0.7339, 0.4774, 0.7516, 0.4559, 0.795, 0.4018, 0.7621, 0.4266, 0.7223, 0.4463, 0.7246, 0.4233, 0.7651, 0.4438, 0.6918, 0.4547, 0.6678, 0.4728, 0.668, 0.4625, 0.6931, 0.3461, 0.8509, 0.3645, 0.8172, 0.3913, 0.8214, 0.3762, 0.8519, 0.4633, 0.8576, 0.463, 0.8289, 0.4902, 0.8314, 0.4912, 0.8576, 0.1581, 0.8036, 0.1547, 0.7735, 0.1848, 0.7703, 0.1882, 0.8002, 0.09047, 0.7498, 0.08653, 0.7192, 0.1176, 0.7151, 0.1211, 0.7462, 0.2252, 0.857, 0.2219, 0.8266, 0.2529, 0.8231, 0.2555, 0.8539, 0.185, 0.5649, 0.1509, 0.5305, 0.2276, 0.5357, 0.2585, 0.5676, 0.0601, 0.5659, 0.05369, 0.5357, 0.0842, 0.529, 0.0927, 0.5601, 0.04696, 0.5056, 0.03986, 0.4757, 0.06978, 0.4686, 0.07696, 0.4986, 0.2069, 0.6783, 0.2179, 0.6502, 0.2888, 0.6454, 0.2794, 0.6711, 0.08214, 0.6887, 0.0775, 0.6578, 0.1268, 0.6542, 0.115, 0.6848, 0.07201, 0.627, 0.06642, 0.5964, 0.1156, 0.5933, 0.1271, 0.6243, 0.4083, 0.6543, 0.4149, 0.6331, 0.4381, 0.6304, 0.4381, 0.6501, 0.335, 0.6644, 0.3431, 0.6407, 0.3842, 0.6365, 0.377, 0.6586, 0.3428, 0.6181, 0.3338, 0.5948, 0.3759, 0.5936, 0.3839, 0.6155, 0.3122, 0.2642, 0.3109, 0.2347, 0.3403, 0.2335, 0.3529, 0.2664, 0.3704, 0.3898, 0.3515, 0.3586, 0.4155, 0.3688, 0.4256, 0.3985, 0.2886, 0.3937, 0.2632, 0.3577, 0.2904, 0.3521, 0.333, 0.3934, 0.2577, 0.3285, 0.2542, 0.2985, 0.2842, 0.2952, 0.2872, 0.3246, 0.5835, 0.4265, 0.5744, 0.3981, 0.6155, 0.4054, 0.6238, 0.4318, 0.4835, 0.4109, 0.4736, 0.3805, 0.527, 0.3902, 0.5364, 0.4186, 0.4594, 0.3484, 0.4403, 0.3144, 0.495, 0.325, 0.5132, 0.3588, 0.09266, 0.4314, 0.08557, 0.4014, 0.1155, 0.3943, 0.1227, 0.4243, 0.2291, 0.4075, 0.2052, 0.372, 0.2346, 0.3644, 0.2618, 0.4017, 0.1531, 0.4172, 0.1455, 0.387, 0.1753, 0.3794, 0.1853, 0.4092, 0.5221, 0.2984, 0.4952, 0.2592, 0.5411, 0.2679, 0.5667, 0.3068, 0.4158, 0.2778, 0.3857, 0.2382, 0.4436, 0.2492, 0.4719, 0.2886, 0.3686, 0.2033, 0.3678, 0.1739, 0.3973, 0.173, 0.4095, 0.2065, 0.3928, 0.5673, 0.369, 0.5381, 0.4047, 0.5372, 0.4177, 0.5637, 0.3157, 0.5688, 0.2876, 0.5387, 0.3338, 0.5396, 0.3596, 0.5688, 0.2481, 0.5026, 0.1951, 0.4587, 0.2485, 0.4616, 0.2973, 0.5045, 0.3342, 0.7738, 0.3672, 0.7332, 0.4012, 0.7254, 0.373, 0.7655, 0.2182, 0.7966, 0.2599, 0.7577, 0.3212, 0.7445, 0.2824, 0.7855, 0.2898, 0.7232, 0.3178, 0.6912, 0.3618, 0.684, 0.3466, 0.7113, 0.5415, 0.7939, 0.5599, 0.7558, 0.6037, 0.7386, 0.5841, 0.777, 0.473, 0.8105, 0.5007, 0.757, 0.5183, 0.7768, 0.4971, 0.8067, 0.5316, 0.699, 0.5474, 0.6574, 0.5695, 0.6624, 0.554, 0.7124, 0.7883, 0.4993, 0.7853, 0.4821, 0.7995, 0.4798, 0.8042, 0.4976, 0.757, 0.5048, 0.7527, 0.4858, 0.7684, 0.4835, 0.7733, 0.5017, 0.7505, 0.4686, 0.7481, 0.4508, 0.7643, 0.4496, 0.7666, 0.4668, 0.7826, 0.7097, 0.7903, 0.6694, 0.8086, 0.6696, 0.8024, 0.7111, 0.7404, 0.7164, 0.7516, 0.6772, 0.7716, 0.6721, 0.7622, 0.7116, 0.7596, 0.6437, 0.7653, 0.615, 0.7826, 0.61, 0.7781, 0.6385, 0.9194, 0.6523, 0.9211, 0.6234, 0.9421, 0.6152, 0.9478, 0.6461, 0.7615, 0.321, 0.7454, 0.2822, 0.7636, 0.277, 0.7788, 0.3167, 0.7204, 0.3224, 0.7015, 0.2848, 0.7249, 0.2847, 0.7423, 0.3228, 0.6775, 0.2421, 0.6479, 0.1945, 0.6737, 0.1931, 0.7023, 0.2414, 0.8569, 0.2415, 0.8444, 0.2089, 0.8726, 0.2048, 0.8781, 0.2335, 0.9617, 0.4639, 0.957, 0.4341, 0.9786, 0.4269, 0.9843, 0.4568, 0.8962, 0.4809, 0.8941, 0.4582, 0.9216, 0.4481, 0.9245, 0.4735, 0.8914, 0.4352, 0.8878, 0.4116, 0.9128, 0.3958, 0.9177, 0.4222, 0.6016, 0.5246, 0.5955, 0.5026, 0.6347, 0.5033, 0.6366, 0.528, 0.564, 0.5629, 0.5596, 0.5387, 0.5748, 0.5168, 0.579, 0.5543, 0.5404, 0.4937, 0.496, 0.4346, 0.5406, 0.4473, 0.5526, 0.4688, 0.5596, 0.5387, 0.5404, 0.4937, 0.5526, 0.4688, 0.5748, 0.5168, 0.5434, 0.5455, 0.5265, 0.5099, 0.5404, 0.4937, 0.5596, 0.5387, 0.5265, 0.5099, 0.4837, 0.4534, 0.496, 0.4346, 0.5404, 0.4937, 0.5646, 0.5775, 0.564, 0.5629, 0.579, 0.5543, 0.5788, 0.5731, 0.5487, 0.5805, 0.5487, 0.5659, 0.564, 0.5629, 0.5646, 0.5775, 0.5487, 0.5659, 0.5434, 0.5455, 0.5596, 0.5387, 0.564, 0.5629, 0.6108, 0.5579, 0.6016, 0.5246, 0.6366, 0.528, 0.6374, 0.5535, 0.5788, 0.5731, 0.579, 0.5543, 0.6016, 0.5246, 0.6108, 0.5579, 0.579, 0.5543, 0.5748, 0.5168, 0.5955, 0.5026, 0.6016, 0.5246, 0.005818, 0.6078, 9.002e-05, 0.5779, 0.03002, 0.5721, 0.03592, 0.6022, 0.8941, 0.4582, 0.8914, 0.4352, 0.9177, 0.4222, 0.9216, 0.4481, 0.8724, 0.4659, 0.8703, 0.4449, 0.8914, 0.4352, 0.8941, 0.4582, 0.8703, 0.4449, 0.8675, 0.4234, 0.8878, 0.4116, 0.8914, 0.4352, 0.8995, 0.5038, 0.8962, 0.4809, 0.9245, 0.4735, 0.9291, 0.4992, 0.8762, 0.5072, 0.8738, 0.4865, 0.8962, 0.4809, 0.8995, 0.5038, 0.8738, 0.4865, 0.8724, 0.4659, 0.8941, 0.4582, 0.8962, 0.4809, 0.9649, 0.4922, 0.9617, 0.4639, 0.9843, 0.4568, 0.9905, 0.4862, 0.9291, 0.4992, 0.9245, 0.4735, 0.9617, 0.4639, 0.9649, 0.4922, 0.9245, 0.4735, 0.9216, 0.4481, 0.957, 0.4341, 0.9617, 0.4639, 0.8444, 0.2089, 0.8388, 0.1809, 0.8676, 0.176, 0.8726, 0.2048, 0.8256, 0.2182, 0.811, 0.1835, 0.8388, 0.1809, 0.8444, 0.2089, 0.811, 0.1835, 0.8067, 0.1556, 0.8353, 0.1522, 0.8388, 0.1809, 0.8673, 0.2849, 0.8569, 0.2415, 0.8781, 0.2335, 0.8835, 0.2601, 0.8503, 0.307, 0.8404, 0.2661, 0.8569, 0.2415, 0.8673, 0.2849, 0.8404, 0.2661, 0.8256, 0.2182, 0.8444, 0.2089, 0.8569, 0.2415, 0.8835, 0.2601, 0.8781, 0.2335, 0.9064, 0.2286, 0.9109, 0.2572, 0.8781, 0.2335, 0.8726, 0.2048, 0.9014, 0.1998, 0.9064, 0.2286, 0.7015, 0.2848, 0.6775, 0.2421, 0.7023, 0.2414, 0.7249, 0.2847, 0.6764, 0.2844, 0.6509, 0.242, 0.6775, 0.2421, 0.7015, 0.2848, 0.6509, 0.242, 0.62, 0.1948, 0.6479, 0.1945, 0.6775, 0.2421, 0.7241, 0.3598, 0.7204, 0.3224, 0.7423, 0.3228, 0.7469, 0.3587, 0.7031, 0.3593, 0.6971, 0.3217, 0.7204, 0.3224, 0.7241, 0.3598, 0.6971, 0.3217, 0.6764, 0.2844, 0.7015, 0.2848, 0.7204, 0.3224, 0.774, 0.3543, 0.7615, 0.321, 0.7788, 0.3167, 0.79, 0.351, 0.7469, 0.3587, 0.7423, 0.3228, 0.7615, 0.321, 0.774, 0.3543, 0.7423, 0.3228, 0.7249, 0.2847, 0.7454, 0.2822, 0.7615, 0.321, 0.9216, 0.6814, 0.9194, 0.6523, 0.9478, 0.6461, 0.9528, 0.6772, 0.8937, 0.6872, 0.8982, 0.6561, 0.9194, 0.6523, 0.9216, 0.6814, 0.8982, 0.6561, 0.8934, 0.6158, 0.9211, 0.6234, 0.9194, 0.6523, 0.8947, 0.7158, 0.8937, 0.6872, 0.9216, 0.6814, 0.9259, 0.7125, 0.7516, 0.6772, 0.7596, 0.6437, 0.7781, 0.6385, 0.7716, 0.6721, 0.7293, 0.6849, 0.7388, 0.651, 0.7596, 0.6437, 0.7516, 0.6772, 0.7388, 0.651, 0.7457, 0.6218, 0.7653, 0.615, 0.7596, 0.6437, 0.7244, 0.7615, 0.7404, 0.7164, 0.7622, 0.7116, 0.748, 0.7578, 0.6989, 0.7685, 0.7163, 0.724, 0.7404, 0.7164, 0.7244, 0.7615, 0.7163, 0.724, 0.7293, 0.6849, 0.7516, 0.6772, 0.7404, 0.7164, 0.7704, 0.7577, 0.7826, 0.7097, 0.8024, 0.7111, 0.7921, 0.7603, 0.748, 0.7578, 0.7622, 0.7116, 0.7826, 0.7097, 0.7704, 0.7577, 0.7622, 0.7116, 0.7716, 0.6721, 0.7903, 0.6694, 0.7826, 0.7097, 0.7527, 0.4858, 0.7505, 0.4686, 0.7666, 0.4668, 0.7684, 0.4835, 0.7376, 0.4899, 0.7329, 0.4701, 0.7505, 0.4686, 0.7527, 0.4858, 0.7329, 0.4701, 0.7302, 0.4518, 0.7481, 0.4508, 0.7505, 0.4686, 0.7641, 0.5251, 0.757, 0.5048, 0.7733, 0.5017, 0.779, 0.5219, 0.7492, 0.5305, 0.742, 0.5087, 0.757, 0.5048, 0.7641, 0.5251, 0.742, 0.5087, 0.7376, 0.4899, 0.7527, 0.4858, 0.757, 0.5048, 0.7938, 0.5185, 0.7883, 0.4993, 0.8042, 0.4976, 0.8105, 0.5167, 0.779, 0.5219, 0.7733, 0.5017, 0.7883, 0.4993, 0.7938, 0.5185, 0.7733, 0.5017, 0.7684, 0.4835, 0.7853, 0.4821, 0.7883, 0.4993, 0.5007, 0.757, 0.5316, 0.699, 0.554, 0.7124, 0.5183, 0.7768, 0.4774, 0.7516, 0.5041, 0.7005, 0.5316, 0.699, 0.5007, 0.757, 0.5041, 0.7005, 0.5217, 0.6624, 0.5474, 0.6574, 0.5316, 0.699, 0.463, 0.8289, 0.473, 0.8105, 0.4971, 0.8067, 0.4902, 0.8314, 0.4366, 0.8294, 0.4559, 0.795, 0.473, 0.8105, 0.463, 0.8289, 0.4559, 0.795, 0.4774, 0.7516, 0.5007, 0.757, 0.473, 0.8105, 0.5156, 0.8286, 0.5415, 0.7939, 0.5841, 0.777, 0.5589, 0.8186, 0.4902, 0.8314, 0.4971, 0.8067, 0.5415, 0.7939, 0.5156, 0.8286, 0.4971, 0.8067, 0.5183, 0.7768, 0.5599, 0.7558, 0.5415, 0.7939, 0.2599, 0.7577, 0.2898, 0.7232, 0.3466, 0.7113, 0.3212, 0.7445, 0.1848, 0.7703, 0.2276, 0.7327, 0.2898, 0.7232, 0.2599, 0.7577, 0.2276, 0.7327, 0.2595, 0.6997, 0.3178, 0.6912, 0.2898, 0.7232, 0.2219, 0.8266, 0.2182, 0.7966, 0.2824, 0.7855, 0.2529, 0.8231, 0.1917, 0.8301, 0.1882, 0.8002, 0.2182, 0.7966, 0.2219, 0.8266, 0.1882, 0.8002, 0.1848, 0.7703, 0.2599, 0.7577, 0.2182, 0.7966, 0.286, 0.8235, 0.3342, 0.7738, 0.373, 0.7655, 0.3296, 0.8189, 0.2529, 0.8231, 0.2824, 0.7855, 0.3342, 0.7738, 0.286, 0.8235, 0.2824, 0.7855, 0.3212, 0.7445, 0.3672, 0.7332, 0.3342, 0.7738, 0.2876, 0.5387, 0.2481, 0.5026, 0.2973, 0.5045, 0.3338, 0.5396, 0.2276, 0.5357, 0.1844, 0.4979, 0.2481, 0.5026, 0.2876, 0.5387, 0.1844, 0.4979, 0.1296, 0.4543, 0.1951, 0.4587, 0.2481, 0.5026, 0.3338, 0.5948, 0.3157, 0.5688, 0.3596, 0.5688, 0.3759, 0.5936, 0.2785, 0.5954, 0.2585, 0.5676, 0.3157, 0.5688, 0.3338, 0.5948, 0.2585, 0.5676, 0.2276, 0.5357, 0.2876, 0.5387, 0.3157, 0.5688, 0.4077, 0.5917, 0.3928, 0.5673, 0.4177, 0.5637, 0.4319, 0.5885, 0.3759, 0.5936, 0.3596, 0.5688, 0.3928, 0.5673, 0.4077, 0.5917, 0.3596, 0.5688, 0.3338, 0.5396, 0.369, 0.5381, 0.3928, 0.5673, 0.3857, 0.2382, 0.3686, 0.2033, 0.4095, 0.2065, 0.4436, 0.2492, 0.3403, 0.2335, 0.3393, 0.2042, 0.3686, 0.2033, 0.3857, 0.2382, 0.3393, 0.2042, 0.3383, 0.1748, 0.3678, 0.1739, 0.3686, 0.2033, 0.4403, 0.3144, 0.4158, 0.2778, 0.4719, 0.2886, 0.495, 0.325, 0.3794, 0.3032, 0.3529, 0.2664, 0.4158, 0.2778, 0.4403, 0.3144, 0.3529, 0.2664, 0.3403, 0.2335, 0.3857, 0.2382, 0.4158, 0.2778, 0.544, 0.3344, 0.5221, 0.2984, 0.5667, 0.3068, 0.5875, 0.3424, 0.495, 0.325, 0.4719, 0.2886, 0.5221, 0.2984, 0.544, 0.3344, 0.4719, 0.2886, 0.4436, 0.2492, 0.4952, 0.2592, 0.5221, 0.2984, 0.1455, 0.387, 0.138, 0.357, 0.1679, 0.3496, 0.1753, 0.3794, 0.1155, 0.3943, 0.1082, 0.3644, 0.138, 0.357, 0.1455, 0.387, 0.1951, 0.4587, 0.1531, 0.4172, 0.1853, 0.4092, 0.2485, 0.4616, 0.1296, 0.4543, 0.1227, 0.4243, 0.1531, 0.4172, 0.1951, 0.4587, 0.1227, 0.4243, 0.1155, 0.3943, 0.1455, 0.387, 0.1531, 0.4172, 0.2888, 0.4604, 0.2291, 0.4075, 0.2618, 0.4017, 0.3184, 0.4546, 0.2485, 0.4616, 0.1853, 0.4092, 0.2291, 0.4075, 0.2888, 0.4604, 0.1853, 0.4092, 0.1753, 0.3794, 0.2052, 0.372, 0.2291, 0.4075, 0.09975, 0.4614, 0.09266, 0.4314, 0.1227, 0.4243, 0.1296, 0.4543, 0.06978, 0.4686, 0.06263, 0.4385, 0.09266, 0.4314, 0.09975, 0.4614, 0.4736, 0.3805, 0.4594, 0.3484, 0.5132, 0.3588, 0.527, 0.3902, 0.4155, 0.3688, 0.4002, 0.3373, 0.4594, 0.3484, 0.4736, 0.3805, 0.4002, 0.3373, 0.3794, 0.3032, 0.4403, 0.3144, 0.4594, 0.3484, 0.496, 0.4346, 0.4835, 0.4109, 0.5364, 0.4186, 0.5406, 0.4473, 0.4837, 0.4534, 0.4256, 0.3985, 0.4835, 0.4109, 0.496, 0.4346, 0.4256, 0.3985, 0.4155, 0.3688, 0.4736, 0.3805, 0.4835, 0.4109, 0.5891, 0.4519, 0.5835, 0.4265, 0.6238, 0.4318, 0.6296, 0.4563, 0.5406, 0.4473, 0.5364, 0.4186, 0.5835, 0.4265, 0.5891, 0.4519, 0.5364, 0.4186, 0.527, 0.3902, 0.5744, 0.3981, 0.5835, 0.4265, 0.2632, 0.3577, 0.2577, 0.3285, 0.2872, 0.3246, 0.2904, 0.3521, 0.2346, 0.3644, 0.2277, 0.3348, 0.2577, 0.3285, 0.2632, 0.3577, 0.3741, 0.4606, 0.2886, 0.3937, 0.333, 0.3934, 0.4263, 0.4669, 0.3184, 0.4546, 0.2618, 0.4017, 0.2886, 0.3937, 0.3741, 0.4606, 0.2618, 0.4017, 0.2346, 0.3644, 0.2632, 0.3577, 0.2886, 0.3937, 0.4625, 0.4649, 0.3704, 0.3898, 0.4256, 0.3985, 0.4837, 0.4534, 0.4263, 0.4669, 0.333, 0.3934, 0.3704, 0.3898, 0.4625, 0.4649, 0.333, 0.3934, 0.2904, 0.3521, 0.3515, 0.3586, 0.3704, 0.3898, 0.3133, 0.293, 0.3122, 0.2642, 0.3529, 0.2664, 0.3794, 0.3032, 0.2842, 0.2952, 0.2826, 0.2655, 0.3122, 0.2642, 0.3133, 0.293, 0.2826, 0.2655, 0.2813, 0.236, 0.3109, 0.2347, 0.3122, 0.2642, 0.3431, 0.6407, 0.3428, 0.6181, 0.3839, 0.6155, 0.3842, 0.6365, 0.2888, 0.6454, 0.2884, 0.6208, 0.3428, 0.6181, 0.3431, 0.6407, 0.2884, 0.6208, 0.2785, 0.5954, 0.3338, 0.5948, 0.3428, 0.6181, 0.3178, 0.6912, 0.335, 0.6644, 0.377, 0.6586, 0.3618, 0.684, 0.2595, 0.6997, 0.2794, 0.6711, 0.335, 0.6644, 0.3178, 0.6912, 0.2794, 0.6711, 0.2888, 0.6454, 0.3431, 0.6407, 0.335, 0.6644, 0.4022, 0.676, 0.4083, 0.6543, 0.4381, 0.6501, 0.4323, 0.6707, 0.3618, 0.684, 0.377, 0.6586, 0.4083, 0.6543, 0.4022, 0.676, 0.377, 0.6586, 0.3842, 0.6365, 0.4149, 0.6331, 0.4083, 0.6543, 0.0775, 0.6578, 0.07201, 0.627, 0.1271, 0.6243, 0.1268, 0.6542, 0.04678, 0.6628, 0.04151, 0.6325, 0.07201, 0.627, 0.0775, 0.6578, 0.04151, 0.6325, 0.03592, 0.6022, 0.06642, 0.5964, 0.07201, 0.627, 0.08653, 0.7192, 0.08214, 0.6887, 0.115, 0.6848, 0.1176, 0.7151, 0.05601, 0.7234, 0.05167, 0.6932, 0.08214, 0.6887, 0.08653, 0.7192, 0.05167, 0.6932, 0.04678, 0.6628, 0.0775, 0.6578, 0.08214, 0.6887, 0.184, 0.709, 0.2069, 0.6783, 0.2794, 0.6711, 0.2595, 0.6997, 0.1176, 0.7151, 0.115, 0.6848, 0.2069, 0.6783, 0.184, 0.709, 0.115, 0.6848, 0.1268, 0.6542, 0.2179, 0.6502, 0.2069, 0.6783, 0.05369, 0.5357, 0.04696, 0.5056, 0.07696, 0.4986, 0.0842, 0.529, 0.02366, 0.5422, 0.01707, 0.5123, 0.04696, 0.5056, 0.05369, 0.5357, 0.06642, 0.5964, 0.0601, 0.5659, 0.0927, 0.5601, 0.1156, 0.5933, 0.03592, 0.6022, 0.03002, 0.5721, 0.0601, 0.5659, 0.06642, 0.5964, 0.03002, 0.5721, 0.02366, 0.5422, 0.05369, 0.5357, 0.0601, 0.5659, 0.207, 0.5952, 0.185, 0.5649, 0.2585, 0.5676, 0.2785, 0.5954, 0.1156, 0.5933, 0.0927, 0.5601, 0.185, 0.5649, 0.207, 0.5952, 0.0927, 0.5601, 0.0842, 0.529, 0.1509, 0.5305, 0.185, 0.5649, 0.195, 0.8603, 0.1917, 0.8301, 0.2219, 0.8266, 0.2252, 0.857, 0.09401, 0.7803, 0.09047, 0.7498, 0.1211, 0.7462, 0.1245, 0.7768, 0.06004, 0.7539, 0.05601, 0.7234, 0.08653, 0.7192, 0.09047, 0.7498, 0.1616, 0.8337, 0.1581, 0.8036, 0.1882, 0.8002, 0.1917, 0.8301, 0.1279, 0.807, 0.1245, 0.7768, 0.1547, 0.7735, 0.1581, 0.8036, 0.4628, 0.8866, 0.4633, 0.8576, 0.4912, 0.8576, 0.4925, 0.8866, 0.4332, 0.8854, 0.4348, 0.8567, 0.4633, 0.8576, 0.4628, 0.8866, 0.4348, 0.8567, 0.4366, 0.8294, 0.463, 0.8289, 0.4633, 0.8576, 0.3456, 0.8808, 0.3461, 0.8509, 0.3762, 0.8519, 0.3749, 0.8816, 0.3162, 0.8809, 0.3155, 0.8507, 0.3461, 0.8509, 0.3456, 0.8808, 0.3155, 0.8507, 0.3296, 0.8189, 0.3645, 0.8172, 0.3461, 0.8509, 0.4266, 0.7223, 0.4438, 0.6918, 0.4625, 0.6931, 0.4463, 0.7246, 0.4012, 0.7254, 0.4203, 0.6948, 0.4438, 0.6918, 0.4266, 0.7223, 0.4203, 0.6948, 0.4323, 0.6707, 0.4547, 0.6678, 0.4438, 0.6918, 0.3645, 0.8172, 0.4018, 0.7621, 0.4233, 0.7651, 0.3913, 0.8214, 0.3296, 0.8189, 0.373, 0.7655, 0.4018, 0.7621, 0.3645, 0.8172, 0.373, 0.7655, 0.4012, 0.7254, 0.4266, 0.7223, 0.4018, 0.7621, 0.4135, 0.8288, 0.4405, 0.7756, 0.4559, 0.795, 0.4366, 0.8294, 0.3913, 0.8214, 0.4233, 0.7651, 0.4405, 0.7756, 0.4135, 0.8288, 0.4233, 0.7651, 0.4463, 0.7246, 0.4627, 0.7339, 0.4405, 0.7756, 0.7715, 0.5683, 0.7724, 0.5482, 0.7881, 0.5443, 0.7873, 0.564, 0.7533, 0.5737, 0.7543, 0.5529, 0.7724, 0.5482, 0.7715, 0.5683, 0.7543, 0.5529, 0.7492, 0.5305, 0.7641, 0.5251, 0.7724, 0.5482, 0.7653, 0.615, 0.7692, 0.5902, 0.7856, 0.5856, 0.7826, 0.61, 0.7457, 0.6218, 0.7505, 0.5963, 0.7692, 0.5902, 0.7653, 0.615, 0.7505, 0.5963, 0.7533, 0.5737, 0.7715, 0.5683, 0.7692, 0.5902, 0.7986, 0.6068, 0.8006, 0.5823, 0.8155, 0.5804, 0.8143, 0.6054, 0.7826, 0.61, 0.7856, 0.5856, 0.8006, 0.5823, 0.7986, 0.6068, 0.7856, 0.5856, 0.7873, 0.564, 0.8018, 0.5607, 0.8006, 0.5823, 0.6745, 0.5972, 0.6765, 0.5723, 0.7076, 0.5651, 0.7059, 0.5881, 0.6357, 0.6089, 0.6372, 0.5806, 0.6765, 0.5723, 0.6745, 0.5972, 0.6372, 0.5806, 0.6374, 0.5535, 0.6764, 0.5486, 0.6765, 0.5723, 0.6634, 0.654, 0.6701, 0.6243, 0.702, 0.6131, 0.6956, 0.6409, 0.6261, 0.6705, 0.632, 0.6388, 0.6701, 0.6243, 0.6634, 0.654, 0.632, 0.6388, 0.6357, 0.6089, 0.6745, 0.5972, 0.6701, 0.6243, 0.7228, 0.6304, 0.7284, 0.6039, 0.7505, 0.5963, 0.7457, 0.6218, 0.6956, 0.6409, 0.702, 0.6131, 0.7284, 0.6039, 0.7228, 0.6304, 0.702, 0.6131, 0.7059, 0.5881, 0.7318, 0.5803, 0.7284, 0.6039, 0.6687, 0.5007, 0.6655, 0.4745, 0.692, 0.4735, 0.6968, 0.4973, 0.6347, 0.5033, 0.6327, 0.4795, 0.6655, 0.4745, 0.6687, 0.5007, 0.6327, 0.4795, 0.6296, 0.4563, 0.6624, 0.453, 0.6655, 0.4745, 0.6764, 0.5486, 0.6737, 0.5258, 0.704, 0.5226, 0.707, 0.5435, 0.6374, 0.5535, 0.6366, 0.528, 0.6737, 0.5258, 0.6764, 0.5486, 0.6366, 0.528, 0.6347, 0.5033, 0.6687, 0.5007, 0.6737, 0.5258, 0.7321, 0.5382, 0.7257, 0.5158, 0.742, 0.5087, 0.7492, 0.5305, 0.707, 0.5435, 0.704, 0.5226, 0.7257, 0.5158, 0.7321, 0.5382, 0.704, 0.5226, 0.6968, 0.4973, 0.7189, 0.4932, 0.7257, 0.5158, 0.7015, 0.843, 0.7033, 0.8127, 0.7277, 0.8082, 0.7305, 0.8367, 0.6725, 0.8505, 0.6753, 0.8193, 0.7033, 0.8127, 0.7015, 0.843, 0.6753, 0.8193, 0.6989, 0.7685, 0.7244, 0.7615, 0.7033, 0.8127, 0.5837, 0.8742, 0.5774, 0.8448, 0.6088, 0.8379, 0.6137, 0.8671, 0.5534, 0.8801, 0.5481, 0.8502, 0.5774, 0.8448, 0.5837, 0.8742, 0.5481, 0.8502, 0.5589, 0.8186, 0.6001, 0.804, 0.5774, 0.8448, 0.6414, 0.7224, 0.6541, 0.6866, 0.6866, 0.6723, 0.6747, 0.7075, 0.6037, 0.7386, 0.6177, 0.7038, 0.6541, 0.6866, 0.6414, 0.7224, 0.6177, 0.7038, 0.6261, 0.6705, 0.6634, 0.654, 0.6541, 0.6866, 0.6001, 0.804, 0.6238, 0.7613, 0.6587, 0.7468, 0.6373, 0.7904, 0.5589, 0.8186, 0.5841, 0.777, 0.6238, 0.7613, 0.6001, 0.804, 0.5841, 0.777, 0.6037, 0.7386, 0.6414, 0.7224, 0.6238, 0.7613, 0.6701, 0.7784, 0.6893, 0.7342, 0.7163, 0.724, 0.6989, 0.7685, 0.6373, 0.7904, 0.6587, 0.7468, 0.6893, 0.7342, 0.6701, 0.7784, 0.6587, 0.7468, 0.6747, 0.7075, 0.7039, 0.695, 0.6893, 0.7342, 0.818, 0.8176, 0.8121, 0.7878, 0.8427, 0.7836, 0.8473, 0.8128, 0.7888, 0.8237, 0.7819, 0.794, 0.8121, 0.7878, 0.818, 0.8176, 0.7819, 0.794, 0.7921, 0.7603, 0.8125, 0.7608, 0.8121, 0.7878, 0.8278, 0.6727, 0.8302, 0.6365, 0.85, 0.641, 0.8487, 0.679, 0.8086, 0.6696, 0.8123, 0.6348, 0.8302, 0.6365, 0.8278, 0.6727, 0.8123, 0.6348, 0.8143, 0.6054, 0.8312, 0.6061, 0.8302, 0.6365, 0.8125, 0.7608, 0.8228, 0.7162, 0.8457, 0.7233, 0.8376, 0.7532, 0.7921, 0.7603, 0.8024, 0.7111, 0.8228, 0.7162, 0.8125, 0.7608, 0.8024, 0.7111, 0.8086, 0.6696, 0.8278, 0.6727, 0.8228, 0.7162, 0.868, 0.7495, 0.8666, 0.7207, 0.8947, 0.7158, 0.8986, 0.7463, 0.8376, 0.7532, 0.8457, 0.7233, 0.8666, 0.7207, 0.868, 0.7495, 0.8457, 0.7233, 0.8487, 0.679, 0.8729, 0.6897, 0.8666, 0.7207, 0.6009, 0.1084, 0.6, 0.07943, 0.629, 0.07866, 0.6299, 0.1076, 0.5717, 0.1093, 0.571, 0.08014, 0.6, 0.07943, 0.6009, 0.1084, 0.6479, 0.1945, 0.612, 0.1418, 0.6392, 0.1398, 0.6737, 0.1931, 0.62, 0.1948, 0.5829, 0.1427, 0.612, 0.1418, 0.6479, 0.1945, 0.5829, 0.1427, 0.5717, 0.1093, 0.6009, 0.1084, 0.612, 0.1418, 0.6965, 0.1886, 0.6627, 0.1356, 0.6885, 0.1338, 0.7164, 0.1807, 0.6737, 0.1931, 0.6392, 0.1398, 0.6627, 0.1356, 0.6965, 0.1886, 0.6392, 0.1398, 0.6299, 0.1076, 0.6587, 0.1066, 0.6627, 0.1356, 0.4839, 0.1116, 0.4831, 0.08219, 0.5125, 0.08146, 0.5132, 0.1107, 0.4544, 0.1125, 0.4536, 0.08303, 0.4831, 0.08219, 0.4839, 0.1116, 0.5174, 0.1861, 0.4848, 0.1408, 0.5165, 0.1406, 0.5561, 0.1912, 0.4736, 0.179, 0.4554, 0.1421, 0.4848, 0.1408, 0.5174, 0.1861, 0.4554, 0.1421, 0.4544, 0.1125, 0.4839, 0.1116, 0.4848, 0.1408, 0.5902, 0.1942, 0.5517, 0.1427, 0.5829, 0.1427, 0.62, 0.1948, 0.5561, 0.1912, 0.5165, 0.1406, 0.5517, 0.1427, 0.5902, 0.1942, 0.5165, 0.1406, 0.5132, 0.1107, 0.5425, 0.1101, 0.5517, 0.1427, 0.7382, 0.4111, 0.7334, 0.3871, 0.7529, 0.3869, 0.7552, 0.4109, 0.7195, 0.4109, 0.7104, 0.3875, 0.7334, 0.3871, 0.7382, 0.4111, 0.7104, 0.3875, 0.7031, 0.3593, 0.7241, 0.3598, 0.7334, 0.3871, 0.7481, 0.4508, 0.744, 0.4319, 0.7606, 0.4311, 0.7643, 0.4496, 0.7302, 0.4518, 0.7259, 0.4322, 0.744, 0.4319, 0.7481, 0.4508, 0.7259, 0.4322, 0.7195, 0.4109, 0.7382, 0.4111, 0.744, 0.4319, 0.7783, 0.4478, 0.778, 0.4297, 0.7938, 0.4271, 0.7937, 0.4454, 0.7643, 0.4496, 0.7606, 0.4311, 0.778, 0.4297, 0.7783, 0.4478, 0.7606, 0.4311, 0.7552, 0.4109, 0.7731, 0.4092, 0.778, 0.4297, 0.6491, 0.4073, 0.6393, 0.3813, 0.6655, 0.3852, 0.6753, 0.4092, 0.6155, 0.4054, 0.6045, 0.3752, 0.6393, 0.3813, 0.6491, 0.4073, 0.6045, 0.3752, 0.5875, 0.3424, 0.6256, 0.3486, 0.6393, 0.3813, 0.6624, 0.453, 0.6569, 0.431, 0.6828, 0.4313, 0.6878, 0.4518, 0.6296, 0.4563, 0.6238, 0.4318, 0.6569, 0.431, 0.6624, 0.453, 0.6238, 0.4318, 0.6155, 0.4054, 0.6491, 0.4073, 0.6569, 0.431, 0.7106, 0.4522, 0.706, 0.4322, 0.7259, 0.4322, 0.7302, 0.4518, 0.6878, 0.4518, 0.6828, 0.4313, 0.706, 0.4322, 0.7106, 0.4522, 0.6828, 0.4313, 0.6753, 0.4092, 0.699, 0.4106, 0.706, 0.4322, 0.5818, 0.2749, 0.5525, 0.2325, 0.5897, 0.2378, 0.6177, 0.2802, 0.5411, 0.2679, 0.5103, 0.2254, 0.5525, 0.2325, 0.5818, 0.2749, 0.5103, 0.2254, 0.4736, 0.179, 0.5174, 0.1861, 0.5525, 0.2325, 0.6256, 0.3486, 0.6062, 0.3136, 0.6413, 0.319, 0.6547, 0.3571, 0.5875, 0.3424, 0.5667, 0.3068, 0.6062, 0.3136, 0.6256, 0.3486, 0.5667, 0.3068, 0.5411, 0.2679, 0.5818, 0.2749, 0.6062, 0.3136, 0.6804, 0.3588, 0.6716, 0.321, 0.6971, 0.3217, 0.7031, 0.3593, 0.6547, 0.3571, 0.6413, 0.319, 0.6716, 0.321, 0.6804, 0.3588, 0.6413, 0.319, 0.6177, 0.2802, 0.6491, 0.2834, 0.6716, 0.321, 0.8807, 0.3569, 0.8758, 0.3234, 0.8979, 0.2969, 0.9034, 0.3352, 0.8616, 0.3733, 0.8572, 0.3426, 0.8758, 0.3234, 0.8807, 0.3569, 0.8572, 0.3426, 0.8503, 0.307, 0.8673, 0.2849, 0.8758, 0.3234, 0.8878, 0.4116, 0.8844, 0.3859, 0.9081, 0.3673, 0.9128, 0.3958, 0.8675, 0.4234, 0.8648, 0.3998, 0.8844, 0.3859, 0.8878, 0.4116, 0.8648, 0.3998, 0.8616, 0.3733, 0.8807, 0.3569, 0.8844, 0.3859, 0.9443, 0.3739, 0.9356, 0.3429, 0.9616, 0.3376, 0.967, 0.3671, 0.9128, 0.3958, 0.9081, 0.3673, 0.9356, 0.3429, 0.9443, 0.3739, 0.9081, 0.3673, 0.9034, 0.3352, 0.9261, 0.3152, 0.9356, 0.3429, 0.8113, 0.4012, 0.8123, 0.3754, 0.8263, 0.3677, 0.8309, 0.3948, 0.7909, 0.406, 0.7878, 0.3816, 0.8123, 0.3754, 0.8113, 0.4012, 0.7878, 0.3816, 0.79, 0.351, 0.805, 0.345, 0.8123, 0.3754, 0.8098, 0.442, 0.8107, 0.4231, 0.8341, 0.4182, 0.8294, 0.4379, 0.7937, 0.4454, 0.7938, 0.4271, 0.8107, 0.4231, 0.8098, 0.442, 0.7938, 0.4271, 0.7909, 0.406, 0.8113, 0.4012, 0.8107, 0.4231, 0.8508, 0.4323, 0.8484, 0.4104, 0.8648, 0.3998, 0.8675, 0.4234, 0.8294, 0.4379, 0.8341, 0.4182, 0.8484, 0.4104, 0.8508, 0.4323, 0.8341, 0.4182, 0.8309, 0.3948, 0.8453, 0.3856, 0.8484, 0.4104, 0.7803, 0.2686, 0.7606, 0.2217, 0.7761, 0.2078, 0.7959, 0.2566, 0.7636, 0.277, 0.7433, 0.2316, 0.7606, 0.2217, 0.7803, 0.2686, 0.7433, 0.2316, 0.7164, 0.1807, 0.734, 0.1697, 0.7606, 0.2217, 0.805, 0.345, 0.7947, 0.3096, 0.8098, 0.2993, 0.8196, 0.3361, 0.79, 0.351, 0.7788, 0.3167, 0.7947, 0.3096, 0.805, 0.345, 0.7788, 0.3167, 0.7636, 0.277, 0.7803, 0.2686, 0.7947, 0.3096, 0.8345, 0.3237, 0.8249, 0.285, 0.8404, 0.2661, 0.8503, 0.307, 0.8196, 0.3361, 0.8098, 0.2993, 0.8249, 0.285, 0.8345, 0.3237, 0.8098, 0.2993, 0.7959, 0.2566, 0.8108, 0.2403, 0.8249, 0.285, 0.6874, 0.1055, 0.6864, 0.07687, 0.715, 0.07605, 0.7159, 0.1046, 0.734, 0.1697, 0.717, 0.1333, 0.746, 0.1323, 0.7513, 0.1594, 0.7164, 0.1807, 0.6885, 0.1338, 0.717, 0.1333, 0.734, 0.1697, 0.6885, 0.1338, 0.6874, 0.1055, 0.7159, 0.1046, 0.717, 0.1333, 0.7778, 0.1583, 0.775, 0.1299, 0.8037, 0.1269, 0.8067, 0.1556, 0.7513, 0.1594, 0.746, 0.1323, 0.775, 0.1299, 0.7778, 0.1583, 0.746, 0.1323, 0.7441, 0.1033, 0.7728, 0.1012, 0.775, 0.1299, 0.9099, 0.5552, 0.9041, 0.528, 0.936, 0.5263, 0.9439, 0.5577, 0.8837, 0.5538, 0.8795, 0.5292, 0.9041, 0.528, 0.9099, 0.5552, 0.8795, 0.5292, 0.8762, 0.5072, 0.8995, 0.5038, 0.9041, 0.528, 0.9211, 0.6234, 0.9161, 0.5868, 0.9446, 0.5884, 0.9421, 0.6152, 0.8934, 0.6158, 0.8885, 0.5822, 0.9161, 0.5868, 0.9211, 0.6234, 0.8885, 0.5822, 0.8837, 0.5538, 0.9099, 0.5552, 0.9161, 0.5868, 0.9421, 0.6152, 0.9446, 0.5884, 0.9695, 0.5811, 0.9739, 0.6124, 0.9446, 0.5884, 0.9439, 0.5577, 0.9658, 0.5499, 0.9695, 0.5811, 0.8303, 0.5555, 0.8294, 0.5344, 0.8436, 0.5321, 0.8456, 0.5538, 0.816, 0.5583, 0.816, 0.5373, 0.8294, 0.5344, 0.8303, 0.5555, 0.816, 0.5373, 0.8105, 0.5167, 0.8286, 0.5156, 0.8294, 0.5344, 0.8312, 0.6061, 0.8313, 0.5799, 0.8477, 0.5791, 0.85, 0.6089, 0.8143, 0.6054, 0.8155, 0.5804, 0.8313, 0.5799, 0.8312, 0.6061, 0.8155, 0.5804, 0.816, 0.5583, 0.8303, 0.5555, 0.8313, 0.5799, 0.8699, 0.6111, 0.8663, 0.5797, 0.8885, 0.5822, 0.8934, 0.6158, 0.85, 0.6089, 0.8477, 0.5791, 0.8663, 0.5797, 0.8699, 0.6111, 0.8477, 0.5791, 0.8456, 0.5538, 0.8629, 0.5533, 0.8663, 0.5797, 0.8147, 0.4774, 0.8119, 0.4598, 0.8316, 0.4566, 0.8338, 0.475, 0.7995, 0.4798, 0.7958, 0.4625, 0.8119, 0.4598, 0.8147, 0.4774, 0.7958, 0.4625, 0.7937, 0.4454, 0.8098, 0.442, 0.8119, 0.4598, 0.8286, 0.5156, 0.8221, 0.4963, 0.8409, 0.4947, 0.842, 0.5128, 0.8105, 0.5167, 0.8042, 0.4976, 0.8221, 0.4963, 0.8286, 0.5156, 0.8042, 0.4976, 0.7995, 0.4798, 0.8147, 0.4774, 0.8221, 0.4963, 0.8575, 0.5101, 0.8558, 0.4909, 0.8738, 0.4865, 0.8762, 0.5072, 0.842, 0.5128, 0.8409, 0.4947, 0.8558, 0.4909, 0.8575, 0.5101, 0.8409, 0.4947, 0.8338, 0.475, 0.8547, 0.4718, 0.8558, 0.4909, 0.5615, 0.608, 0.5638, 0.5914, 0.5792, 0.5882, 0.5794, 0.606, 0.5409, 0.6131, 0.5459, 0.5955, 0.5638, 0.5914, 0.5615, 0.608, 0.5459, 0.5955, 0.5487, 0.5805, 0.5646, 0.5775, 0.5638, 0.5914, 0.5474, 0.6574, 0.5566, 0.6289, 0.5769, 0.629, 0.5695, 0.6624, 0.5217, 0.6624, 0.5332, 0.6346, 0.5566, 0.6289, 0.5474, 0.6574, 0.5332, 0.6346, 0.5409, 0.6131, 0.5615, 0.608, 0.5566, 0.6289, 0.5912, 0.6889, 0.6054, 0.6463, 0.632, 0.6388, 0.6261, 0.6705, 0.5695, 0.6624, 0.5769, 0.629, 0.6054, 0.6463, 0.5912, 0.6889, 0.5769, 0.629, 0.5794, 0.606, 0.6108, 0.6131, 0.6054, 0.6463, 0.4612, 0.6281, 0.4588, 0.6074, 0.4913, 0.6044, 0.4806, 0.6257, 0.4381, 0.6304, 0.4381, 0.6103, 0.4588, 0.6074, 0.4612, 0.6281, 0.4381, 0.6103, 0.4319, 0.5885, 0.4618, 0.587, 0.4588, 0.6074, 0.4547, 0.6678, 0.4606, 0.6476, 0.4793, 0.6465, 0.4728, 0.668, 0.4323, 0.6707, 0.4381, 0.6501, 0.4606, 0.6476, 0.4547, 0.6678, 0.4381, 0.6501, 0.4381, 0.6304, 0.4612, 0.6281, 0.4606, 0.6476, 0.4901, 0.6724, 0.5032, 0.6428, 0.5332, 0.6346, 0.5217, 0.6624, 0.4728, 0.668, 0.4793, 0.6465, 0.5032, 0.6428, 0.4901, 0.6724, 0.4793, 0.6465, 0.4806, 0.6257, 0.5142, 0.6195, 0.5032, 0.6428, 0.4544, 0.5421, 0.427, 0.5086, 0.4719, 0.514, 0.4936, 0.5455, 0.4047, 0.5372, 0.3705, 0.5009, 0.427, 0.5086, 0.4544, 0.5421, 0.3705, 0.5009, 0.3184, 0.4546, 0.3741, 0.4606, 0.427, 0.5086, 0.4618, 0.587, 0.4634, 0.5664, 0.5002, 0.5672, 0.4983, 0.5855, 0.4319, 0.5885, 0.4177, 0.5637, 0.4634, 0.5664, 0.4618, 0.587, 0.4177, 0.5637, 0.4047, 0.5372, 0.4544, 0.5421, 0.4634, 0.5664, 0.5269, 0.5832, 0.528, 0.5669, 0.5487, 0.5659, 0.5487, 0.5805, 0.4983, 0.5855, 0.5002, 0.5672, 0.528, 0.5669, 0.5269, 0.5832, 0.5002, 0.5672, 0.4936, 0.5455, 0.5223, 0.5467, 0.528, 0.5669, 0.3678, 0.1739, 0.3669, 0.1445, 0.3963, 0.1435, 0.3973, 0.173, 0.3383, 0.1748, 0.3375, 0.1453, 0.3669, 0.1445, 0.3678, 0.1739, 0.4264, 0.1717, 0.4258, 0.1427, 0.4554, 0.1421, 0.4736, 0.179, 0.3973, 0.173, 0.3963, 0.1435, 0.4258, 0.1427, 0.4264, 0.1717, 0.3963, 0.1435, 0.3955, 0.1141, 0.425, 0.1133, 0.4258, 0.1427, 0.425, 0.1133, 0.4242, 0.08386, 0.4536, 0.08303, 0.4544, 0.1125, 0.5223, 0.5467, 0.5041, 0.5149, 0.5265, 0.5099, 0.5434, 0.5455, 0.4936, 0.5455, 0.4719, 0.514, 0.5041, 0.5149, 0.5223, 0.5467, 0.4719, 0.514, 0.4263, 0.4669, 0.4625, 0.4649, 0.5041, 0.5149, 0.5142, 0.6195, 0.5219, 0.6001, 0.5459, 0.5955, 0.5409, 0.6131, 0.4806, 0.6257, 0.4913, 0.6044, 0.5219, 0.6001, 0.5142, 0.6195, 0.4913, 0.6044, 0.4983, 0.5855, 0.5269, 0.5832, 0.5219, 0.6001, 0.6108, 0.6131, 0.6126, 0.5855, 0.6372, 0.5806, 0.6357, 0.6089, 0.5794, 0.606, 0.5792, 0.5882, 0.6126, 0.5855, 0.6108, 0.6131, 0.5792, 0.5882, 0.5788, 0.5731, 0.6108, 0.5579, 0.6126, 0.5855, 0.01648, 0.6679, 0.0113, 0.6379, 0.04151, 0.6325, 0.04678, 0.6628, 0.8547, 0.4718, 0.8531, 0.4523, 0.8703, 0.4449, 0.8724, 0.4659, 0.8338, 0.475, 0.8316, 0.4566, 0.8531, 0.4523, 0.8547, 0.4718, 0.8316, 0.4566, 0.8294, 0.4379, 0.8508, 0.4323, 0.8531, 0.4523, 0.8629, 0.5533, 0.8599, 0.5305, 0.8795, 0.5292, 0.8837, 0.5538, 0.8456, 0.5538, 0.8436, 0.5321, 0.8599, 0.5305, 0.8629, 0.5533, 0.8436, 0.5321, 0.842, 0.5128, 0.8575, 0.5101, 0.8599, 0.5305, 0.9658, 0.5499, 0.9656, 0.5197, 0.9952, 0.5166, 0.9973, 0.5478, 0.9439, 0.5577, 0.936, 0.5263, 0.9656, 0.5197, 0.9658, 0.5499, 0.936, 0.5263, 0.9291, 0.4992, 0.9649, 0.4922, 0.9656, 0.5197, 0.8108, 0.2403, 0.7915, 0.1901, 0.811, 0.1835, 0.8256, 0.2182, 0.7959, 0.2566, 0.7761, 0.2078, 0.7915, 0.1901, 0.8108, 0.2403, 0.7761, 0.2078, 0.7513, 0.1594, 0.7778, 0.1583, 0.7915, 0.1901, 0.8453, 0.3856, 0.841, 0.357, 0.8572, 0.3426, 0.8616, 0.3733, 0.8309, 0.3948, 0.8263, 0.3677, 0.841, 0.357, 0.8453, 0.3856, 0.8263, 0.3677, 0.8196, 0.3361, 0.8345, 0.3237, 0.841, 0.357, 0.9261, 0.3152, 0.9182, 0.2863, 0.9475, 0.2788, 0.9551, 0.308, 0.9034, 0.3352, 0.8979, 0.2969, 0.9182, 0.2863, 0.9261, 0.3152, 0.8979, 0.2969, 0.8835, 0.2601, 0.9109, 0.2572, 0.9182, 0.2863, 0.6491, 0.2834, 0.6223, 0.241, 0.6509, 0.242, 0.6764, 0.2844, 0.6177, 0.2802, 0.5897, 0.2378, 0.6223, 0.241, 0.6491, 0.2834, 0.5897, 0.2378, 0.5561, 0.1912, 0.5902, 0.1942, 0.6223, 0.241, 0.699, 0.4106, 0.6895, 0.3869, 0.7104, 0.3875, 0.7195, 0.4109, 0.6753, 0.4092, 0.6655, 0.3852, 0.6895, 0.3869, 0.699, 0.4106, 0.6655, 0.3852, 0.6547, 0.3571, 0.6804, 0.3588, 0.6895, 0.3869, 0.7731, 0.4092, 0.7695, 0.3853, 0.7878, 0.3816, 0.7909, 0.406, 0.7552, 0.4109, 0.7529, 0.3869, 0.7695, 0.3853, 0.7731, 0.4092, 0.7529, 0.3869, 0.7469, 0.3587, 0.774, 0.3543, 0.7695, 0.3853, 0.5425, 0.1101, 0.5418, 0.08081, 0.571, 0.08014, 0.5717, 0.1093, 0.5132, 0.1107, 0.5125, 0.08146, 0.5418, 0.08081, 0.5425, 0.1101, 0.6587, 0.1066, 0.6577, 0.07778, 0.6864, 0.07687, 0.6874, 0.1055, 0.6299, 0.1076, 0.629, 0.07866, 0.6577, 0.07778, 0.6587, 0.1066, 0.8729, 0.6897, 0.8732, 0.6486, 0.8982, 0.6561, 0.8937, 0.6872, 0.8487, 0.679, 0.85, 0.641, 0.8732, 0.6486, 0.8729, 0.6897, 0.85, 0.641, 0.85, 0.6089, 0.8699, 0.6111, 0.8732, 0.6486, 0.8427, 0.7836, 0.8376, 0.7532, 0.868, 0.7495, 0.8723, 0.7791, 0.7039, 0.695, 0.7147, 0.6605, 0.7388, 0.651, 0.7293, 0.6849, 0.6747, 0.7075, 0.6866, 0.6723, 0.7147, 0.6605, 0.7039, 0.695, 0.6866, 0.6723, 0.6956, 0.6409, 0.7228, 0.6304, 0.7147, 0.6605, 0.6433, 0.8587, 0.6438, 0.828, 0.6753, 0.8193, 0.6725, 0.8505, 0.6137, 0.8671, 0.6088, 0.8379, 0.6438, 0.828, 0.6433, 0.8587, 0.6088, 0.8379, 0.6373, 0.7904, 0.6701, 0.7784, 0.6438, 0.828, 0.7597, 0.8306, 0.7533, 0.8018, 0.7819, 0.794, 0.7888, 0.8237, 0.7305, 0.8367, 0.7277, 0.8082, 0.7533, 0.8018, 0.7597, 0.8306, 0.7277, 0.8082, 0.748, 0.7578, 0.7704, 0.7577, 0.7533, 0.8018, 0.7189, 0.4932, 0.7155, 0.4732, 0.7329, 0.4701, 0.7376, 0.4899, 0.6968, 0.4973, 0.692, 0.4735, 0.7155, 0.4732, 0.7189, 0.4932, 0.692, 0.4735, 0.6878, 0.4518, 0.7106, 0.4522, 0.7155, 0.4732, 0.7318, 0.5803, 0.7331, 0.5586, 0.7543, 0.5529, 0.7533, 0.5737, 0.7059, 0.5881, 0.7076, 0.5651, 0.7331, 0.5586, 0.7318, 0.5803, 0.7076, 0.5651, 0.707, 0.5435, 0.7321, 0.5382, 0.7331, 0.5586, 0.8018, 0.5607, 0.8022, 0.5411, 0.816, 0.5373, 0.816, 0.5583, 0.7873, 0.564, 0.7881, 0.5443, 0.8022, 0.5411, 0.8018, 0.5607, 0.7881, 0.5443, 0.779, 0.5219, 0.7938, 0.5185, 0.8022, 0.5411, 0.4627, 0.7339, 0.4797, 0.7006, 0.5041, 0.7005, 0.4774, 0.7516, 0.4463, 0.7246, 0.4625, 0.6931, 0.4797, 0.7006, 0.4627, 0.7339, 0.4625, 0.6931, 0.4728, 0.668, 0.4901, 0.6724, 0.4797, 0.7006, 0.404, 0.8832, 0.4057, 0.8538, 0.4348, 0.8567, 0.4332, 0.8854, 0.3749, 0.8816, 0.3762, 0.8519, 0.4057, 0.8538, 0.404, 0.8832, 0.3762, 0.8519, 0.3913, 0.8214, 0.4135, 0.8288, 0.4057, 0.8538, 0.5228, 0.8845, 0.5194, 0.8552, 0.5481, 0.8502, 0.5534, 0.8801, 0.4925, 0.8866, 0.4912, 0.8576, 0.5194, 0.8552, 0.5228, 0.8845, 0.4912, 0.8576, 0.4902, 0.8314, 0.5156, 0.8286, 0.5194, 0.8552, 0.1547, 0.7735, 0.1516, 0.7432, 0.2276, 0.7327, 0.1848, 0.7703, 0.1245, 0.7768, 0.1211, 0.7462, 0.1516, 0.7432, 0.1547, 0.7735, 0.1211, 0.7462, 0.1176, 0.7151, 0.184, 0.709, 0.1516, 0.7432, 0.2862, 0.882, 0.2851, 0.8521, 0.3155, 0.8507, 0.3162, 0.8809, 0.2555, 0.8539, 0.2529, 0.8231, 0.286, 0.8235, 0.2851, 0.8521, 0.1509, 0.5305, 0.1069, 0.4913, 0.1844, 0.4979, 0.2276, 0.5357, 0.0842, 0.529, 0.07696, 0.4986, 0.1069, 0.4913, 0.1509, 0.5305, 0.07696, 0.4986, 0.06978, 0.4686, 0.09975, 0.4614, 0.1069, 0.4913, 0.2179, 0.6502, 0.2178, 0.6231, 0.2884, 0.6208, 0.2888, 0.6454, 0.1268, 0.6542, 0.1271, 0.6243, 0.2178, 0.6231, 0.2179, 0.6502, 0.1271, 0.6243, 0.1156, 0.5933, 0.207, 0.5952, 0.2178, 0.6231, 0.4149, 0.6331, 0.4148, 0.613, 0.4381, 0.6103, 0.4381, 0.6304, 0.3842, 0.6365, 0.3839, 0.6155, 0.4148, 0.613, 0.4149, 0.6331, 0.3839, 0.6155, 0.3759, 0.5936, 0.4077, 0.5917, 0.4148, 0.613, 0.3109, 0.2347, 0.3098, 0.2052, 0.3393, 0.2042, 0.3403, 0.2335, 0.3515, 0.3586, 0.3341, 0.3267, 0.4002, 0.3373, 0.4155, 0.3688, 0.2904, 0.3521, 0.2872, 0.3246, 0.3341, 0.3267, 0.3515, 0.3586, 0.2872, 0.3246, 0.2842, 0.2952, 0.3133, 0.293, 0.3341, 0.3267, 0.5744, 0.3981, 0.5614, 0.3676, 0.6045, 0.3752, 0.6155, 0.4054, 0.527, 0.3902, 0.5132, 0.3588, 0.5614, 0.3676, 0.5744, 0.3981, 0.5132, 0.3588, 0.495, 0.325, 0.544, 0.3344, 0.5614, 0.3676, 0.2052, 0.372, 0.1977, 0.3421, 0.2277, 0.3348, 0.2346, 0.3644, 0.1753, 0.3794, 0.1679, 0.3496, 0.1977, 0.3421, 0.2052, 0.372, 0.4952, 0.2592, 0.4629, 0.2167, 0.5103, 0.2254, 0.5411, 0.2679, 0.4436, 0.2492, 0.4095, 0.2065, 0.4629, 0.2167, 0.4952, 0.2592, 0.4095, 0.2065, 0.3973, 0.173, 0.4264, 0.1717, 0.4629, 0.2167, 0.369, 0.5381, 0.3348, 0.503, 0.3705, 0.5009, 0.4047, 0.5372, 0.3338, 0.5396, 0.2973, 0.5045, 0.3348, 0.503, 0.369, 0.5381, 0.2973, 0.5045, 0.2485, 0.4616, 0.2888, 0.4604, 0.3348, 0.503, 0.3672, 0.7332, 0.3889, 0.7015, 0.4203, 0.6948, 0.4012, 0.7254, 0.3212, 0.7445, 0.3466, 0.7113, 0.3889, 0.7015, 0.3672, 0.7332, 0.3466, 0.7113, 0.3618, 0.684, 0.4022, 0.676, 0.3889, 0.7015, 0.5599, 0.7558, 0.5772, 0.721, 0.6177, 0.7038, 0.6037, 0.7386, 0.5183, 0.7768, 0.554, 0.7124, 0.5772, 0.721, 0.5599, 0.7558, 0.554, 0.7124, 0.5695, 0.6624, 0.5912, 0.6889, 0.5772, 0.721, 0.7853, 0.4821, 0.7803, 0.4646, 0.7958, 0.4625, 0.7995, 0.4798, 0.7684, 0.4835, 0.7666, 0.4668, 0.7803, 0.4646, 0.7853, 0.4821, 0.7666, 0.4668, 0.7643, 0.4496, 0.7783, 0.4478, 0.7803, 0.4646, 0.7903, 0.6694, 0.7953, 0.6355, 0.8123, 0.6348, 0.8086, 0.6696, 0.7716, 0.6721, 0.7781, 0.6385, 0.7953, 0.6355, 0.7903, 0.6694, 0.7781, 0.6385, 0.7826, 0.61, 0.7986, 0.6068, 0.7953, 0.6355, 0.9478, 0.6461, 0.9421, 0.6152, 0.9739, 0.6124, 0.9775, 0.642, 0.7454, 0.2822, 0.7241, 0.238, 0.7433, 0.2316, 0.7636, 0.277, 0.7249, 0.2847, 0.7023, 0.2414, 0.7241, 0.238, 0.7454, 0.2822, 0.7023, 0.2414, 0.6737, 0.1931, 0.6965, 0.1886, 0.7241, 0.238, 0.957, 0.4341, 0.9513, 0.4043, 0.9728, 0.397, 0.9786, 0.4269, 0.9216, 0.4481, 0.9177, 0.4222, 0.9513, 0.4043, 0.957, 0.4341, 0.9177, 0.4222, 0.9128, 0.3958, 0.9443, 0.3739, 0.9513, 0.4043, 0.5955, 0.5026, 0.59, 0.4786, 0.6327, 0.4795, 0.6347, 0.5033, 0.5748, 0.5168, 0.5526, 0.4688, 0.59, 0.4786, 0.5955, 0.5026, 0.5526, 0.4688, 0.5406, 0.4473, 0.5891, 0.4519, 0.59, 0.4786])
me_plane_006.materials.append(mat_material)
me_plane_006.use_remesh_preserve_volume = False
me_plane_006.use_remesh_preserve_attributes = False
me_plane_006.use_mirror_vertex_groups = False
me_plane_006.update()

# ---- objects
ob_plane_003 = bpy.data.objects.new('Plane.003', me_plane_006)
ob_lamp_002 = bpy.data.objects.new('Lamp.002', light_lamp_002)
ob_camera_002 = bpy.data.objects.new('Camera.002', cam_camera_002)
ob_camera_001 = bpy.data.objects.new('Camera.001', cam_camera_001)
ob_lamp_001 = bpy.data.objects.new('Lamp.001', light_lamp_001)
ob_lamp = bpy.data.objects.new('Lamp', light_lamp)
ob_camera = bpy.data.objects.new('Camera', cam_camera)

# ---- transforms, parenting, visibility, modifiers, constraints
ob_plane_003.location = (0.0, 0.0, 0.0)
ob_plane_003.scale = (250.0, 250.0, 260.0)
ob_plane_003.lineart.crease_threshold = 0.0
ob_lamp_002.location = (4.076, 267.3, 5.904)
ob_lamp_002.rotation_euler = (0.6503, 0.05522, 1.866)
ob_lamp_002.lock_rotations_4d = False
ob_lamp_002.empty_display_type = 'ARROWS'
ob_lamp_002.color = (0.0, 0.0, 0.0, 0.0)
ob_lamp_002.lineart.crease_threshold = 0.0
ob_camera_002.location = (0.0, 206.3, 6.0)
ob_camera_002.rotation_euler = (1.396, -2.26e-06, 0.0)
ob_camera_002.lock_rotations_4d = False
ob_camera_002.empty_display_type = 'ARROWS'
ob_camera_002.color = (0.0, 0.0, 0.0, 0.0)
ob_camera_002.display_type = 'WIRE'
ob_camera_002.lineart.crease_threshold = 0.0
ob_camera_001.location = (0.0, 74.22, 6.0)
ob_camera_001.rotation_euler = (1.396, -2.26e-06, 0.0)
ob_camera_001.lock_rotations_4d = False
ob_camera_001.empty_display_type = 'ARROWS'
ob_camera_001.color = (0.0, 0.0, 0.0, 0.0)
ob_camera_001.display_type = 'WIRE'
ob_camera_001.lineart.crease_threshold = 0.0
ob_lamp_001.location = (4.076, 135.2, 5.904)
ob_lamp_001.rotation_euler = (0.6503, 0.05522, 1.866)
ob_lamp_001.lock_rotations_4d = False
ob_lamp_001.empty_display_type = 'ARROWS'
ob_lamp_001.color = (0.0, 0.0, 0.0, 0.0)
ob_lamp_001.lineart.crease_threshold = 0.0
ob_lamp.location = (4.076, 1.005, 5.904)
ob_lamp.rotation_euler = (0.6503, 0.05522, 1.866)
ob_lamp.lock_rotations_4d = False
ob_lamp.empty_display_type = 'ARROWS'
ob_lamp.color = (0.0, 0.0, 0.0, 0.0)
ob_lamp.lineart.crease_threshold = 0.0
ob_camera.location = (0.0, -60.0, 6.0)
ob_camera.rotation_euler = (1.396, -2.26e-06, 0.0)
ob_camera.lock_rotations_4d = False
ob_camera.empty_display_type = 'ARROWS'
ob_camera.color = (0.0, 0.0, 0.0, 0.0)
ob_camera.display_type = 'WIRE'
ob_camera.lineart.crease_threshold = 0.0

# ---- collection membership
col_collection_1.objects.link(ob_plane_003)
col_collection_1.objects.link(ob_lamp_002)
col_collection_1.objects.link(ob_camera_002)
col_collection_1.objects.link(ob_camera_001)
col_collection_1.objects.link(ob_lamp_001)
col_collection_1.objects.link(ob_lamp)
col_collection_1.objects.link(ob_camera)

# ---- scene / render settings (as saved in the file)
scene.camera = ob_camera
scene.frame_start = 1; scene.frame_end = 250; scene.frame_set(0)
scene.render.engine = 'BLENDER_EEVEE_NEXT'
scene.render.resolution_percentage = 50
scene.render.dither_intensity = 0.0
scene.cycles.use_denoising = False
scene.cycles.samples = 128
scene.cycles.sampling_pattern = 'TABULATED_SOBOL'
scene.cycles.light_sampling_threshold = 0.0
scene.cycles.use_adaptive_sampling = False
scene.cycles.use_light_tree = False
scene.cycles.blur_glossy = 0.0
scene.cycles.sample_clamp_indirect = 0.0
scene.view_settings.view_transform = 'Standard'
bpy.context.view_layer.update()
